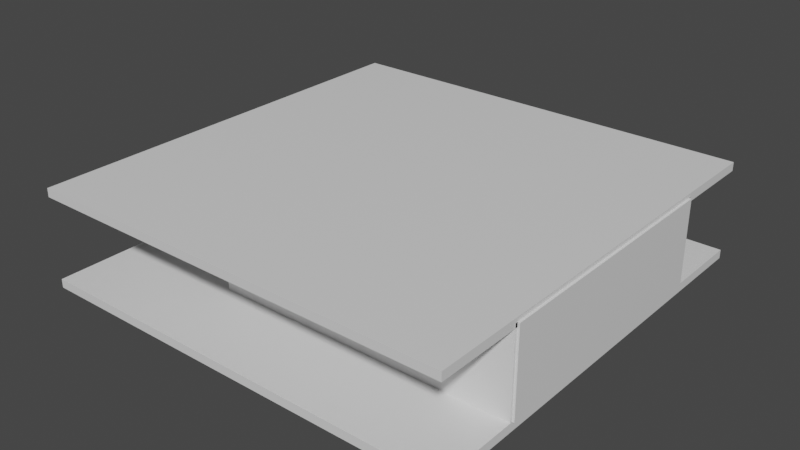 # Source: level.blend  (saved by Blender 3.2.14; exported with 4.5.12 LTS)
import bpy
from mathutils import Matrix  # noqa: F401  (used for matrix-valued properties, if any)

bpy.ops.wm.read_factory_settings(use_empty=True)
scene = bpy.context.scene
scene.name = 'Scene'

# ---- collections
col_collection = bpy.data.collections.new('Collection'); scene.collection.children.link(col_collection)

# ---- images (referenced by path relative to the original .blend; pixels are not part of the script)
import os
ASSET_DIR = os.environ.get("B2B_ASSET_DIR", "")  # directory of the original .blend (textures are referenced by path, not embedded)
HERE = os.path.dirname(os.path.abspath(__file__))  # packed textures are extracted next to this script under _unpacked/

def load_image(name, relpath, width, height, colorspace="sRGB"):
    """Load a texture the original file referenced (path relative to the .blend, or extracted next to this script)."""
    p = next((c for c in (os.path.join(HERE, relpath), os.path.join(ASSET_DIR, relpath)) if relpath and os.path.exists(c)), "")
    if p:
        img = bpy.data.images.load(p, check_existing=True)
        img.name = name
    else:  # same state as the original file: an image datablock whose file is absent (Cycles renders it pink)
        img = bpy.data.images.new(name, width, height)
        img.source = "FILE"
        img.filepath = "//" + (relpath or name)
    img.colorspace_settings.name = colorspace
    return img
img_playertex_png = load_image('playerTex.png', 'playerTex.png', 1024, 1024, 'sRGB')
img_playertex_png_001 = load_image('playerTex.png.001', 'playerTex.png', 1024, 1024, 'sRGB')
img_playertex_png_002 = load_image('playerTex.png.002', 'playerTex.png', 1024, 1024, 'sRGB')
img_playertex_png_003 = load_image('playerTex.png.003', 'playerTex.png', 1024, 1024, 'sRGB')
img_playertex_png_004 = load_image('playerTex.png.004', 'playerTex.png', 1024, 1024, 'sRGB')

# ---- materials (node trees are filled in below, after node groups)
mat_material = bpy.data.materials.new('Material')
mat_material.alpha_threshold = 0.0
mat_material.use_transparent_shadow = False
mat_material.line_color = (0.0, 0.0, 0.0, 1.0)
mat_material_001 = bpy.data.materials.new('Material.001')
mat_material_001.alpha_threshold = 0.0
mat_material_001.use_transparent_shadow = False
mat_material_001.line_color = (0.0, 0.0, 0.0, 1.0)
mat_material_003 = bpy.data.materials.new('Material.003')
mat_material_003.use_transparent_shadow = False
mat_material_004 = bpy.data.materials.new('Material.004')
mat_material_004.use_transparent_shadow = False
mat_material_005 = bpy.data.materials.new('Material.005')
mat_material_005.use_transparent_shadow = False
mat_material_006 = bpy.data.materials.new('Material.006')
mat_material_006.alpha_threshold = 0.0
mat_material_006.use_transparent_shadow = False
mat_material_006.line_color = (0.0, 0.0, 0.0, 1.0)
mat_material_007 = bpy.data.materials.new('Material.007')
mat_material_007.use_transparent_shadow = False
mat_material_008 = bpy.data.materials.new('Material.008')
mat_material_008.use_transparent_shadow = False
mat_material_002 = bpy.data.materials.new('Material.002')
mat_material_002.alpha_threshold = 0.0
mat_material_002.use_transparent_shadow = False
mat_material_002.line_color = (0.0, 0.0, 0.0, 1.0)
mat_material_009 = bpy.data.materials.new('Material.009')
mat_material_009.alpha_threshold = 0.0
mat_material_009.use_transparent_shadow = False
mat_material_009.line_color = (0.0, 0.0, 0.0, 1.0)
mat_material_010 = bpy.data.materials.new('Material.010')
mat_material_010.alpha_threshold = 0.0
mat_material_010.use_transparent_shadow = False
mat_material_010.line_color = (0.0, 0.0, 0.0, 1.0)
mat_material_011 = bpy.data.materials.new('Material.011')
mat_material_011.alpha_threshold = 0.0
mat_material_011.use_transparent_shadow = False
mat_material_011.line_color = (0.0, 0.0, 0.0, 1.0)
mat_material_012 = bpy.data.materials.new('Material.012')
mat_material_012.alpha_threshold = 0.0
mat_material_012.use_transparent_shadow = False
mat_material_012.line_color = (0.0, 0.0, 0.0, 1.0)
mat_material_013 = bpy.data.materials.new('Material.013')
mat_material_013.alpha_threshold = 0.0
mat_material_013.use_transparent_shadow = False
mat_material_013.line_color = (0.0, 0.0, 0.0, 1.0)

# ---- material node trees
mat_material.use_nodes = True; mat_material.node_tree.nodes.clear()
_N = mat_material.node_tree.nodes; _L = mat_material.node_tree.links
n0 = _N.new('ShaderNodeOutputMaterial'); n0.name = 'Material Output'; n0.location = (300, 300)
n1 = _N.new('ShaderNodeBsdfPrincipled'); n1.name = 'Principled BSDF'; n1.location = (10, 300)
n1.distribution = 'GGX'
n1.subsurface_method = 'RANDOM_WALK_SKIN'
n1.inputs[2].default_value = 0.4
n1.inputs[3].default_value = 1.45
n1.inputs[27].default_value = (0.0, 0.0, 0.0, 1.0)
n1.inputs[28].default_value = 1.0
_L.new(n1.outputs[0], n0.inputs[0])
n0.is_active_output = True
mat_material_001.use_nodes = True; mat_material_001.node_tree.nodes.clear()
_N = mat_material_001.node_tree.nodes; _L = mat_material_001.node_tree.links
n0 = _N.new('ShaderNodeOutputMaterial'); n0.name = 'Material Output'; n0.location = (300, 300)
n1 = _N.new('ShaderNodeBsdfPrincipled'); n1.name = 'Principled BSDF'; n1.location = (10, 300)
n1.distribution = 'GGX'
n1.subsurface_method = 'RANDOM_WALK_SKIN'
n1.inputs[2].default_value = 0.4
n1.inputs[3].default_value = 1.45
n1.inputs[27].default_value = (0.0, 0.0, 0.0, 1.0)
n1.inputs[28].default_value = 1.0
_L.new(n1.outputs[0], n0.inputs[0])
n0.is_active_output = True
mat_material_003.use_nodes = True; mat_material_003.node_tree.nodes.clear()
_N = mat_material_003.node_tree.nodes; _L = mat_material_003.node_tree.links
n0 = _N.new('ShaderNodeBsdfPrincipled'); n0.name = 'Principled BSDF'; n0.location = (10, 300)
n0.distribution = 'GGX'
n0.subsurface_method = 'RANDOM_WALK_SKIN'
n0.inputs[2].default_value = 0.4
n0.inputs[3].default_value = 1.45
n0.inputs[27].default_value = (0.0, 0.0, 0.0, 1.0)
n0.inputs[28].default_value = 1.0
n1 = _N.new('ShaderNodeOutputMaterial'); n1.name = 'Material Output'; n1.location = (300, 300)
n2 = _N.new('ShaderNodeTexImage'); n2.name = '画像テクスチャ'; n2.location = (-300, 600)
n2.image = img_playertex_png
_L.new(n0.outputs[0], n1.inputs[0])
_L.new(n2.outputs[0], n0.inputs[0])
n1.is_active_output = True
mat_material_004.use_nodes = True; mat_material_004.node_tree.nodes.clear()
_N = mat_material_004.node_tree.nodes; _L = mat_material_004.node_tree.links
n0 = _N.new('ShaderNodeBsdfPrincipled'); n0.name = 'Principled BSDF'; n0.location = (10, 300)
n0.distribution = 'GGX'
n0.subsurface_method = 'RANDOM_WALK_SKIN'
n0.inputs[2].default_value = 0.4
n0.inputs[3].default_value = 1.45
n0.inputs[27].default_value = (0.0, 0.0, 0.0, 1.0)
n0.inputs[28].default_value = 1.0
n1 = _N.new('ShaderNodeOutputMaterial'); n1.name = 'Material Output'; n1.location = (300, 300)
n2 = _N.new('ShaderNodeTexImage'); n2.name = '画像テクスチャ'; n2.location = (-300, 600)
n2.image = img_playertex_png_001
_L.new(n0.outputs[0], n1.inputs[0])
_L.new(n2.outputs[0], n0.inputs[0])
n1.is_active_output = True
mat_material_005.use_nodes = True; mat_material_005.node_tree.nodes.clear()
_N = mat_material_005.node_tree.nodes; _L = mat_material_005.node_tree.links
n0 = _N.new('ShaderNodeBsdfPrincipled'); n0.name = 'Principled BSDF'; n0.location = (10, 300)
n0.distribution = 'GGX'
n0.subsurface_method = 'RANDOM_WALK_SKIN'
n0.inputs[2].default_value = 0.4
n0.inputs[3].default_value = 1.45
n0.inputs[27].default_value = (0.0, 0.0, 0.0, 1.0)
n0.inputs[28].default_value = 1.0
n1 = _N.new('ShaderNodeOutputMaterial'); n1.name = 'Material Output'; n1.location = (300, 300)
n2 = _N.new('ShaderNodeTexImage'); n2.name = '画像テクスチャ'; n2.location = (-300, 600)
n2.image = img_playertex_png_002
_L.new(n0.outputs[0], n1.inputs[0])
_L.new(n2.outputs[0], n0.inputs[0])
n1.is_active_output = True
mat_material_006.use_nodes = True; mat_material_006.node_tree.nodes.clear()
_N = mat_material_006.node_tree.nodes; _L = mat_material_006.node_tree.links
n0 = _N.new('ShaderNodeOutputMaterial'); n0.name = 'Material Output'; n0.location = (300, 300)
n1 = _N.new('ShaderNodeBsdfPrincipled'); n1.name = 'Principled BSDF'; n1.location = (10, 300)
n1.distribution = 'GGX'
n1.subsurface_method = 'RANDOM_WALK_SKIN'
n1.inputs[2].default_value = 0.4
n1.inputs[3].default_value = 1.45
n1.inputs[27].default_value = (0.0, 0.0, 0.0, 1.0)
n1.inputs[28].default_value = 1.0
_L.new(n1.outputs[0], n0.inputs[0])
n0.is_active_output = True
mat_material_007.use_nodes = True; mat_material_007.node_tree.nodes.clear()
_N = mat_material_007.node_tree.nodes; _L = mat_material_007.node_tree.links
n0 = _N.new('ShaderNodeBsdfPrincipled'); n0.name = 'Principled BSDF'; n0.location = (10, 300)
n0.distribution = 'GGX'
n0.subsurface_method = 'RANDOM_WALK_SKIN'
n0.inputs[2].default_value = 0.4
n0.inputs[3].default_value = 1.45
n0.inputs[27].default_value = (0.0, 0.0, 0.0, 1.0)
n0.inputs[28].default_value = 1.0
n1 = _N.new('ShaderNodeOutputMaterial'); n1.name = 'Material Output'; n1.location = (300, 300)
n2 = _N.new('ShaderNodeTexImage'); n2.name = '画像テクスチャ'; n2.location = (-300, 600)
n2.image = img_playertex_png_003
_L.new(n0.outputs[0], n1.inputs[0])
_L.new(n2.outputs[0], n0.inputs[0])
n1.is_active_output = True
mat_material_008.use_nodes = True; mat_material_008.node_tree.nodes.clear()
_N = mat_material_008.node_tree.nodes; _L = mat_material_008.node_tree.links
n0 = _N.new('ShaderNodeBsdfPrincipled'); n0.name = 'Principled BSDF'; n0.location = (10, 300)
n0.distribution = 'GGX'
n0.subsurface_method = 'RANDOM_WALK_SKIN'
n0.inputs[2].default_value = 0.4
n0.inputs[3].default_value = 1.45
n0.inputs[27].default_value = (0.0, 0.0, 0.0, 1.0)
n0.inputs[28].default_value = 1.0
n1 = _N.new('ShaderNodeOutputMaterial'); n1.name = 'Material Output'; n1.location = (300, 300)
n2 = _N.new('ShaderNodeTexImage'); n2.name = '画像テクスチャ'; n2.location = (-300, 600)
n2.image = img_playertex_png_004
_L.new(n0.outputs[0], n1.inputs[0])
_L.new(n2.outputs[0], n0.inputs[0])
n1.is_active_output = True
mat_material_002.use_nodes = True; mat_material_002.node_tree.nodes.clear()
_N = mat_material_002.node_tree.nodes; _L = mat_material_002.node_tree.links
n0 = _N.new('ShaderNodeOutputMaterial'); n0.name = 'Material Output'; n0.location = (300, 300)
n1 = _N.new('ShaderNodeBsdfPrincipled'); n1.name = 'Principled BSDF'; n1.location = (10, 300)
n1.distribution = 'GGX'
n1.subsurface_method = 'RANDOM_WALK_SKIN'
n1.inputs[2].default_value = 0.4
n1.inputs[3].default_value = 1.45
n1.inputs[27].default_value = (0.0, 0.0, 0.0, 1.0)
n1.inputs[28].default_value = 1.0
_L.new(n1.outputs[0], n0.inputs[0])
n0.is_active_output = True
mat_material_009.use_nodes = True; mat_material_009.node_tree.nodes.clear()
_N = mat_material_009.node_tree.nodes; _L = mat_material_009.node_tree.links
n0 = _N.new('ShaderNodeOutputMaterial'); n0.name = 'Material Output'; n0.location = (300, 300)
n1 = _N.new('ShaderNodeBsdfPrincipled'); n1.name = 'Principled BSDF'; n1.location = (10, 300)
n1.distribution = 'GGX'
n1.subsurface_method = 'RANDOM_WALK_SKIN'
n1.inputs[2].default_value = 0.4
n1.inputs[3].default_value = 1.45
n1.inputs[27].default_value = (0.0, 0.0, 0.0, 1.0)
n1.inputs[28].default_value = 1.0
_L.new(n1.outputs[0], n0.inputs[0])
n0.is_active_output = True
mat_material_010.use_nodes = True; mat_material_010.node_tree.nodes.clear()
_N = mat_material_010.node_tree.nodes; _L = mat_material_010.node_tree.links
n0 = _N.new('ShaderNodeOutputMaterial'); n0.name = 'Material Output'; n0.location = (300, 300)
n1 = _N.new('ShaderNodeBsdfPrincipled'); n1.name = 'Principled BSDF'; n1.location = (10, 300)
n1.distribution = 'GGX'
n1.subsurface_method = 'RANDOM_WALK_SKIN'
n1.inputs[2].default_value = 0.4
n1.inputs[3].default_value = 1.45
n1.inputs[27].default_value = (0.0, 0.0, 0.0, 1.0)
n1.inputs[28].default_value = 1.0
_L.new(n1.outputs[0], n0.inputs[0])
n0.is_active_output = True
mat_material_011.use_nodes = True; mat_material_011.node_tree.nodes.clear()
_N = mat_material_011.node_tree.nodes; _L = mat_material_011.node_tree.links
n0 = _N.new('ShaderNodeOutputMaterial'); n0.name = 'Material Output'; n0.location = (300, 300)
n1 = _N.new('ShaderNodeBsdfPrincipled'); n1.name = 'Principled BSDF'; n1.location = (10, 300)
n1.distribution = 'GGX'
n1.subsurface_method = 'RANDOM_WALK_SKIN'
n1.inputs[2].default_value = 0.4
n1.inputs[3].default_value = 1.45
n1.inputs[27].default_value = (0.0, 0.0, 0.0, 1.0)
n1.inputs[28].default_value = 1.0
_L.new(n1.outputs[0], n0.inputs[0])
n0.is_active_output = True
mat_material_012.use_nodes = True; mat_material_012.node_tree.nodes.clear()
_N = mat_material_012.node_tree.nodes; _L = mat_material_012.node_tree.links
n0 = _N.new('ShaderNodeOutputMaterial'); n0.name = 'Material Output'; n0.location = (300, 300)
n1 = _N.new('ShaderNodeBsdfPrincipled'); n1.name = 'Principled BSDF'; n1.location = (10, 300)
n1.distribution = 'GGX'
n1.subsurface_method = 'RANDOM_WALK_SKIN'
n1.inputs[2].default_value = 0.4
n1.inputs[3].default_value = 1.45
n1.inputs[27].default_value = (0.0, 0.0, 0.0, 1.0)
n1.inputs[28].default_value = 1.0
_L.new(n1.outputs[0], n0.inputs[0])
n0.is_active_output = True
mat_material_013.use_nodes = True; mat_material_013.node_tree.nodes.clear()
_N = mat_material_013.node_tree.nodes; _L = mat_material_013.node_tree.links
n0 = _N.new('ShaderNodeOutputMaterial'); n0.name = 'Material Output'; n0.location = (300, 300)
n1 = _N.new('ShaderNodeBsdfPrincipled'); n1.name = 'Principled BSDF'; n1.location = (10, 300)
n1.distribution = 'GGX'
n1.subsurface_method = 'RANDOM_WALK_SKIN'
n1.inputs[2].default_value = 0.4
n1.inputs[3].default_value = 1.45
n1.inputs[27].default_value = (0.0, 0.0, 0.0, 1.0)
n1.inputs[28].default_value = 1.0
_L.new(n1.outputs[0], n0.inputs[0])
n0.is_active_output = True

# ---- world
world_world = bpy.data.worlds.new('World'); scene.world = world_world
world_world.use_nodes = True; world_world.node_tree.nodes.clear()
_N = world_world.node_tree.nodes; _L = world_world.node_tree.links
n0 = _N.new('ShaderNodeOutputWorld'); n0.name = 'World Output'; n0.location = (300, 300)
n1 = _N.new('ShaderNodeBackground'); n1.name = 'Background'; n1.location = (10, 300)
n1.inputs[0].default_value = (0.05088, 0.05088, 0.05088, 1.0)
_L.new(n1.outputs[0], n0.inputs[0])
n0.is_active_output = True
world_world.color = (0.05088, 0.05088, 0.05088)
world_world.use_sun_shadow = False
world_world.sun_shadow_jitter_overblur = 0.0

# ---- meshes
me_cube = bpy.data.meshes.new('Cube')
me_cube.from_pydata([(1.0, 1.0, 1.0), (1.0, 1.0, -1.0), (1.0, -1.0, 1.0), (1.0, -1.0, -1.0), (-1.0, 1.0, 1.0), (-1.0, 1.0, -1.0), (-1.0, -1.0, 1.0), (-1.0, -1.0, -1.0)], [], [(0, 4, 6, 2), (3, 2, 6, 7), (7, 6, 4, 5), (5, 1, 3, 7), (1, 0, 2, 3), (5, 4, 0, 1)])
_uv = me_cube.uv_layers.new(name='UVMap')
_uv.uv.foreach_set('vector', [0.625, 0.5, 0.875, 0.5, 0.875, 0.75, 0.625, 0.75, 0.375, 0.75, 0.625, 0.75, 0.625, 1.0, 0.375, 1.0, 0.375, 0.0, 0.625, 0.0, 0.625, 0.25, 0.375, 0.25, 0.125, 0.5, 0.375, 0.5, 0.375, 0.75, 0.125, 0.75, 0.375, 0.5, 0.625, 0.5, 0.625, 0.75, 0.375, 0.75, 0.375, 0.25, 0.625, 0.25, 0.625, 0.5, 0.375, 0.5])
me_cube.materials.append(mat_material)
me_cube.use_remesh_preserve_volume = False
me_cube.use_remesh_preserve_attributes = False
me_cube.use_mirror_vertex_groups = False
me_cube.update()
me_cube_001 = bpy.data.meshes.new('Cube.001')
me_cube_001.from_pydata([(1.0, 1.0, 1.0), (1.0, 1.0, -1.0), (1.0, -1.0, 1.0), (1.0, -1.0, -1.0), (-1.0, 1.0, 1.0), (-1.0, 1.0, -1.0), (-1.0, -1.0, 1.0), (-1.0, -1.0, -1.0)], [], [(0, 4, 6, 2), (3, 2, 6, 7), (7, 6, 4, 5), (5, 1, 3, 7), (1, 0, 2, 3), (5, 4, 0, 1)])
_uv = me_cube_001.uv_layers.new(name='UVMap')
_uv.uv.foreach_set('vector', [0.625, 0.5, 0.875, 0.5, 0.875, 0.75, 0.625, 0.75, 0.375, 0.75, 0.625, 0.75, 0.625, 1.0, 0.375, 1.0, 0.375, 0.0, 0.625, 0.0, 0.625, 0.25, 0.375, 0.25, 0.125, 0.5, 0.375, 0.5, 0.375, 0.75, 0.125, 0.75, 0.375, 0.5, 0.625, 0.5, 0.625, 0.75, 0.375, 0.75, 0.375, 0.25, 0.625, 0.25, 0.625, 0.5, 0.375, 0.5])
me_cube_001.materials.append(mat_material_001)
me_cube_001.use_remesh_preserve_volume = False
me_cube_001.use_remesh_preserve_attributes = False
me_cube_001.use_mirror_vertex_groups = False
me_cube_001.update()
me_cube_003 = bpy.data.meshes.new('Cube.003')
me_cube_003.from_pydata([(-0.385, 3.453, -1e-06), (-0.385, 3.763, 0.2283), (-0.385, 3.763, -1e-06), (-0.385, 3.453, -1.0), (0.385, 1.453, -1.0), (-0.385, 1.453, -1.0), (0.385, 3.453, -1e-06), (0.385, 1.453, 1.0), (0.385, 1.453, 0.0), (0.385, 0.1374, -0.3391), (0.385, 0.1374, -0.787), (-0.385, 1.453, 0.0), (0.385, 3.453, 1.0), (-0.385, 1.453, 1.0), (-0.385, 3.453, 1.0), (-0.385, 0.1532, 0.3214), (-0.385, 0.1532, 0.7206), (0.385, 3.453, -1.0), (0.385, 3.763, -0.2283), (-0.385, 0.1374, -0.3391), (-0.385, 0.1374, -0.787), (0.385, 0.1532, 0.3214), (0.385, 0.1532, 0.7206), (0.385, 3.763, 0.2283), (-0.385, 3.861, 0.3931), (0.385, 3.861, -1e-06), (0.385, 3.763, -1e-06), (-0.385, 3.763, -0.2283), (0.385, 4.381, 0.3931), (0.385, 3.861, 0.3931), (-0.385, 4.381, -1e-06), (-0.385, 3.861, -1e-06), (-0.385, 3.861, -0.3931), (0.385, 3.861, -0.3931), (-0.385, 4.501, -0.2295), (-0.385, 4.381, -0.3931), (-0.385, 4.501, 0.2295), (-0.385, 4.381, 0.3931), (0.385, 4.381, -0.3931), (0.385, 4.381, -1e-06), (0.385, 4.501, -1e-06), (-0.385, 4.501, -1e-06), (0.385, 4.501, 0.2295), (0.385, 4.501, -0.2295)], [], [(0, 1, 2), (3, 4, 5), (6, 7, 8), (4, 9, 10), (0, 5, 11), (12, 13, 7), (14, 11, 13), (13, 15, 16), (17, 8, 4), (3, 18, 17), (19, 10, 9), (4, 20, 5), (11, 9, 8), (5, 19, 11), (16, 21, 22), (13, 22, 7), (7, 21, 8), (8, 15, 11), (23, 24, 1), (18, 25, 26), (6, 23, 12), (0, 27, 3), (6, 18, 26), (12, 1, 14), (25, 28, 29), (24, 30, 31), (27, 31, 32), (1, 31, 2), (23, 25, 29), (27, 33, 18), (30, 34, 35), (28, 36, 37), (32, 38, 33), (33, 39, 25), (29, 37, 24), (31, 35, 32), (40, 34, 41), (42, 41, 36), (30, 36, 41), (39, 42, 28), (35, 43, 38), (39, 43, 40), (0, 14, 1), (3, 17, 4), (6, 12, 7), (4, 8, 9), (0, 3, 5), (12, 14, 13), (14, 0, 11), (13, 11, 15), (17, 6, 8), (3, 27, 18), (19, 20, 10), (4, 10, 20), (11, 19, 9), (5, 20, 19), (16, 15, 21), (13, 16, 22), (7, 22, 21), (8, 21, 15), (23, 29, 24), (18, 33, 25), (6, 26, 23), (0, 2, 27), (6, 17, 18), (12, 23, 1), (25, 39, 28), (24, 37, 30), (27, 2, 31), (1, 24, 31), (23, 26, 25), (27, 32, 33), (30, 41, 34), (28, 42, 36), (32, 35, 38), (33, 38, 39), (29, 28, 37), (31, 30, 35), (40, 43, 34), (42, 40, 41), (30, 37, 36), (39, 40, 42), (35, 34, 43), (39, 38, 43)])
me_cube_003.polygons.foreach_set('use_smooth', [True] * 84)
_k = set([(1, 14), (1, 23), (1, 24), (3, 5), (3, 17), (3, 27), (4, 5), (4, 10), (4, 17), (5, 20), (7, 12), (7, 13), (7, 22), (8, 9), (8, 11), (8, 21), (9, 10), (9, 19), (10, 20), (11, 15), (11, 19), (12, 14), (12, 23), (13, 14), (13, 16), (15, 16), (15, 21), (16, 22), (17, 18), (18, 27), (18, 33), (19, 20), (21, 22), (23, 29), (24, 29), (24, 37), (27, 32), (28, 29), (28, 37), (28, 42), (32, 33), (32, 35), (33, 38), (34, 35), (34, 41), (34, 43), (35, 38), (36, 37), (36, 41), (36, 42), (38, 43), (40, 42), (40, 43)])
me_cube_003.attributes.new('sharp_edge', 'BOOLEAN', 'EDGE').data.foreach_set('value', [ (min(e.vertices), max(e.vertices)) in _k for e in me_cube_003.edges])
_uv = me_cube_003.uv_layers.new(name='UVMap')
_uv.uv.foreach_set('vector', [0.625, 0.625, 0.625, 0.5, 0.625, 0.625, 0.625, 0.75, 0.375, 1.0, 0.375, 0.75, 0.625, 0.125, 0.375, 0.25, 0.375, 0.125, 0.375, 0.0, 0.375, 0.125, 0.375, 0.0, 0.625, 0.625, 0.375, 0.75, 0.375, 0.625, 0.625, 0.25, 0.375, 0.5, 0.375, 0.25, 0.625, 0.5, 0.375, 0.625, 0.375, 0.5, 0.375, 0.5, 0.375, 0.625, 0.375, 0.5, 0.625, 0.0, 0.375, 0.125, 0.375, 0.0, 0.625, 0.75, 0.625, 1.0, 0.625, 1.0, 0.375, 0.625, 0.125, 0.75, 0.125, 0.625, 0.375, 1.0, 0.375, 0.75, 0.375, 0.75, 0.375, 0.625, 0.125, 0.625, 0.125, 0.625, 0.375, 0.75, 0.375, 0.625, 0.375, 0.625, 0.375, 0.5, 0.125, 0.625, 0.125, 0.5, 0.375, 0.5, 0.375, 0.25, 0.375, 0.25, 0.375, 0.25, 0.375, 0.125, 0.375, 0.125, 0.125, 0.625, 0.375, 0.625, 0.375, 0.625, 0.625, 0.25, 0.625, 0.5, 0.625, 0.5, 0.625, 0.0, 0.625, 0.125, 0.625, 0.125, 0.625, 0.125, 0.625, 0.25, 0.625, 0.25, 0.625, 0.625, 0.625, 0.75, 0.625, 0.75, 0.625, 0.125, 0.625, 0.0, 0.625, 0.125, 0.625, 0.25, 0.625, 0.5, 0.625, 0.5, 0.625, 0.125, 0.625, 0.25, 0.625, 0.25, 0.625, 0.5, 0.625, 0.625, 0.625, 0.625, 0.625, 0.75, 0.625, 0.625, 0.625, 0.75, 0.625, 0.5, 0.625, 0.625, 0.625, 0.625, 0.625, 0.25, 0.625, 0.125, 0.625, 0.25, 0.625, 0.75, 0.625, 1.0, 0.625, 1.0, 0.625, 0.625, 0.625, 0.75, 0.625, 0.75, 0.625, 0.25, 0.625, 0.5, 0.625, 0.5, 0.625, 0.75, 0.625, 1.0, 0.625, 1.0, 0.625, 0.0, 0.625, 0.125, 0.625, 0.125, 0.625, 0.25, 0.625, 0.5, 0.625, 0.5, 0.625, 0.625, 0.625, 0.75, 0.625, 0.75, 0.875, 0.625, 0.625, 0.75, 0.625, 0.625, 0.875, 0.5, 0.625, 0.625, 0.625, 0.5, 0.625, 0.625, 0.625, 0.5, 0.625, 0.625, 0.625, 0.125, 0.625, 0.25, 0.625, 0.25, 0.625, 0.75, 0.625, 1.0, 0.625, 1.0, 0.625, 0.125, 0.625, 0.0, 0.625, 0.125, 0.625, 0.625, 0.625, 0.5, 0.625, 0.5, 0.625, 0.75, 0.625, 1.0, 0.375, 1.0, 0.625, 0.125, 0.625, 0.25, 0.375, 0.25, 0.375, 0.0, 0.375, 0.125, 0.375, 0.125, 0.625, 0.625, 0.625, 0.75, 0.375, 0.75, 0.625, 0.25, 0.625, 0.5, 0.375, 0.5, 0.625, 0.5, 0.625, 0.625, 0.375, 0.625, 0.375, 0.5, 0.375, 0.625, 0.375, 0.625, 0.625, 0.0, 0.625, 0.125, 0.375, 0.125, 0.625, 0.75, 0.625, 0.75, 0.625, 1.0, 0.375, 0.625, 0.375, 0.75, 0.125, 0.75, 0.375, 1.0, 0.375, 1.0, 0.375, 0.75, 0.375, 0.625, 0.375, 0.625, 0.125, 0.625, 0.375, 0.75, 0.375, 0.75, 0.375, 0.625, 0.375, 0.5, 0.375, 0.625, 0.125, 0.625, 0.375, 0.5, 0.375, 0.5, 0.375, 0.25, 0.375, 0.25, 0.375, 0.25, 0.375, 0.125, 0.125, 0.625, 0.125, 0.625, 0.375, 0.625, 0.625, 0.25, 0.625, 0.25, 0.625, 0.5, 0.625, 0.0, 0.625, 0.0, 0.625, 0.125, 0.625, 0.125, 0.625, 0.125, 0.625, 0.25, 0.625, 0.625, 0.625, 0.625, 0.625, 0.75, 0.625, 0.125, 0.625, 0.0, 0.625, 0.0, 0.625, 0.25, 0.625, 0.25, 0.625, 0.5, 0.625, 0.125, 0.625, 0.125, 0.625, 0.25, 0.625, 0.5, 0.625, 0.5, 0.625, 0.625, 0.625, 0.75, 0.625, 0.625, 0.625, 0.625, 0.625, 0.5, 0.625, 0.5, 0.625, 0.625, 0.625, 0.25, 0.625, 0.125, 0.625, 0.125, 0.625, 0.75, 0.625, 0.75, 0.625, 1.0, 0.625, 0.625, 0.625, 0.625, 0.625, 0.75, 0.625, 0.25, 0.625, 0.25, 0.625, 0.5, 0.625, 0.75, 0.625, 0.75, 0.625, 1.0, 0.625, 0.0, 0.625, 0.0, 0.625, 0.125, 0.625, 0.25, 0.625, 0.25, 0.625, 0.5, 0.625, 0.625, 0.625, 0.625, 0.625, 0.75, 0.875, 0.625, 0.875, 0.75, 0.625, 0.75, 0.875, 0.5, 0.875, 0.625, 0.625, 0.625, 0.625, 0.625, 0.625, 0.5, 0.625, 0.5, 0.625, 0.125, 0.625, 0.125, 0.625, 0.25, 0.625, 0.75, 0.625, 0.75, 0.625, 1.0, 0.625, 0.125, 0.625, 0.0, 0.625, 0.0])
me_cube_003.materials.append(mat_material_003)
me_cube_003.use_remesh_fix_poles = True
me_cube_003.use_remesh_preserve_attributes = False
me_cube_003.update()
me_cube_003.normals_split_custom_set([tuple(v) for v in zip(*[iter([-1.0, -2.756e-08, 0.0, -1.0, -3.174e-07, 0.0, -1.0, 0.0, 0.0, 0.0, -4.768e-07, -1.0, 0.0, -4.768e-07, -1.0, 0.0, -4.768e-07, -1.0, 1.0, -3.157e-08, 0.0, 1.0, 2.871e-09, 0.0, 1.0, 8.179e-09, 0.0, 1.0, -1.95e-09, 0.0, 1.0, -5.241e-08, 0.0, 1.0, -1.012e-07, 0.0, -1.0, -2.756e-08, 0.0, -1.0, -4.632e-10, 0.0, -1.0, -2.946e-10, 0.0, 0.0, 5.066e-07, 1.0, 0.0, 5.066e-07, 1.0, 0.0, 5.066e-07, 1.0, -1.0, -1.365e-09, 0.0, -1.0, -2.946e-10, 0.0, -1.0, -3.246e-09, 0.0, -1.0, -3.246e-09, 0.0, -1.0, 2.537e-08, 0.0, -1.0, 5.744e-08, 0.0, 1.0, -3.625e-08, 0.0, 1.0, 8.179e-09, 0.0, 1.0, -1.95e-09, 0.0, 0.0, 0.9279, -0.3727, 0.0, 0.9279, -0.3727, 0.0, 0.9279, -0.3727, 0.0, -1.0, 0.0, 0.0, -1.0, 0.0, 0.0, -1.0, 0.0, 0.0, -0.1598, -0.9871, 0.0, -0.1598, -0.9871, 0.0, -0.1598, -0.9871, 0.0, -0.2496, 0.9684, 0.0, -0.2496, 0.9684, 0.0, -0.2496, 0.9684, -1.0, -4.632e-10, 0.0, -1.0, -5.241e-08, 0.0, -1.0, -2.946e-10, 0.0, 0.0, -1.0, 0.0, 0.0, -1.0, 0.0, 0.0, -1.0, 0.0, 0.0, -0.2102, 0.9777, 0.0, -0.2102, 0.9777, 0.0, -0.2102, 0.9777, 1.0, 2.871e-09, 0.0, 1.0, 2.537e-08, 0.0, 1.0, 8.179e-09, 0.0, 0.0, -0.24, -0.9708, 0.0, -0.24, -0.9708, 0.0, -0.24, -0.9708, 0.0, -0.8596, 0.511, 0.0, -0.8596, 0.511, 0.0, -0.8596, 0.511, 1.0, -6.537e-08, 0.0, 1.0, -4.992e-08, 0.0, 1.0, 0.0, 0.0, 1.0, -3.157e-08, 0.0, 1.0, -3.174e-07, 0.0, 1.0, -2.615e-08, 0.0, -1.0, -2.756e-08, 0.0, -1.0, -6.537e-08, 0.0, -1.0, -2.992e-08, 0.0, 1.0, -3.157e-08, 0.0, 1.0, -6.537e-08, 0.0, 1.0, 0.0, 0.0, 0.0, 0.9279, 0.3727, 0.0, 0.9279, 0.3727, 0.0, 0.9279, 0.3727, 1.0, -4.992e-08, 0.0, 1.0, 1.81e-07, 0.0, 1.0, -1.97e-07, 0.0, -1.0, -1.97e-07, 0.0, -1.0, 4.84e-08, 0.0, -1.0, -4.992e-08, 0.0, -1.0, -6.537e-08, 0.0, -1.0, -4.992e-08, 0.0, -1.0, 0.0, 0.0, -1.0, -3.174e-07, 0.0, -1.0, -4.992e-08, 0.0, -1.0, 0.0, 0.0, 1.0, -3.174e-07, 0.0, 1.0, -4.992e-08, 0.0, 1.0, -1.97e-07, 0.0, 0.0, -0.8596, -0.511, 0.0, -0.8596, -0.511, 0.0, -0.8596, -0.511, -1.0, 4.84e-08, 0.0, -1.0, 0.0, 0.0, -1.0, 0.0, 0.0, 0.0, 0.8048, 0.5935, 0.0, 0.8048, 0.5935, 0.0, 0.8048, 0.5935, 0.0, 0.0, -1.0, 0.0, 0.0, -1.0, 0.0, 0.0, -1.0, 1.0, 0.0, 0.0, 1.0, 4.84e-08, 0.0, 1.0, -4.992e-08, 0.0, 0.0, 0.0, 1.0, 0.0, 0.0, 1.0, 0.0, 0.0, 1.0, -1.0, -4.992e-08, 0.0, -1.0, 0.0, 0.0, -1.0, 0.0, 0.0, 0.0, 1.0, 0.0, 0.0, 1.0, 0.0, 0.0, 1.0, 0.0, 0.0, 1.0, 0.0, 0.0, 1.0, 0.0, 0.0, 1.0, 0.0, -1.0, 4.84e-08, 0.0, -1.0, 5.073e-07, 0.0, -1.0, 0.0, 0.0, 1.0, 4.84e-08, 0.0, 1.0, 5.073e-07, 0.0, 1.0, 1.81e-07, 0.0, 0.0, 0.8048, -0.5935, 0.0, 0.8048, -0.5935, 0.0, 0.8048, -0.5935, 1.0, 4.84e-08, 0.0, 1.0, 0.0, 0.0, 1.0, 0.0, 0.0, -1.0, -2.756e-08, 0.0, -1.0, -1.365e-09, 0.0, -1.0, -3.174e-07, 0.0, 0.0, -4.768e-07, -1.0, 0.0, -4.768e-07, -1.0, 0.0, -4.768e-07, -1.0, 1.0, -3.157e-08, 0.0, 1.0, -2.615e-08, 0.0, 1.0, 2.871e-09, 0.0, 1.0, -1.95e-09, 0.0, 1.0, 8.179e-09, 0.0, 1.0, -5.241e-08, 0.0, -1.0, -2.756e-08, 0.0, -1.0, -2.992e-08, 0.0, -1.0, -4.632e-10, 0.0, 0.0, 5.066e-07, 1.0, 0.0, 5.066e-07, 1.0, 0.0, 5.066e-07, 1.0, -1.0, -1.365e-09, 0.0, -1.0, -2.756e-08, 0.0, -1.0, -2.946e-10, 0.0, -1.0, -3.246e-09, 0.0, -1.0, -2.946e-10, 0.0, -1.0, 2.537e-08, 0.0, 1.0, -3.625e-08, 0.0, 1.0, -3.157e-08, 0.0, 1.0, 8.179e-09, 0.0, 0.0, 0.9279, -0.3727, 0.0, 0.9279, -0.3727, 0.0, 0.9279, -0.3727, 0.0, -1.0, 0.0, 0.0, -1.0, 0.0, 0.0, -1.0, 0.0, 0.0, -0.1598, -0.9871, 0.0, -0.1598, -0.9871, 0.0, -0.1598, -0.9871, 0.0, -0.2496, 0.9684, 0.0, -0.2496, 0.9684, 0.0, -0.2496, 0.9684, -1.0, -4.632e-10, 0.0, -1.0, -1.012e-07, 0.0, -1.0, -5.241e-08, 0.0, 0.0, -1.0, 0.0, 0.0, -1.0, 0.0, 0.0, -1.0, 0.0, 0.0, -0.2102, 0.9777, 0.0, -0.2102, 0.9777, 0.0, -0.2102, 0.9777, 1.0, 2.871e-09, 0.0, 1.0, 5.744e-08, 0.0, 1.0, 2.537e-08, 0.0, 0.0, -0.24, -0.9708, 0.0, -0.24, -0.9708, 0.0, -0.24, -0.9708, 0.0, -0.8596, 0.511, 0.0, -0.8596, 0.511, 0.0, -0.8596, 0.511, 1.0, -6.537e-08, 0.0, 1.0, 0.0, 0.0, 1.0, -4.992e-08, 0.0, 1.0, -3.157e-08, 0.0, 1.0, 0.0, 0.0, 1.0, -3.174e-07, 0.0, -1.0, -2.756e-08, 0.0, -1.0, 0.0, 0.0, -1.0, -6.537e-08, 0.0, 1.0, -3.157e-08, 0.0, 1.0, -3.625e-08, 0.0, 1.0, -6.537e-08, 0.0, 0.0, 0.9279, 0.3727, 0.0, 0.9279, 0.3727, 0.0, 0.9279, 0.3727, 1.0, -4.992e-08, 0.0, 1.0, 4.84e-08, 0.0, 1.0, 1.81e-07, 0.0, -1.0, -1.97e-07, 0.0, -1.0, 1.811e-07, 0.0, -1.0, 4.84e-08, 0.0, -1.0, -6.537e-08, 0.0, -1.0, 0.0, 0.0, -1.0, -4.992e-08, 0.0, -1.0, -3.174e-07, 0.0, -1.0, -1.97e-07, 0.0, -1.0, -4.992e-08, 0.0, 1.0, -3.174e-07, 0.0, 1.0, 0.0, 0.0, 1.0, -4.992e-08, 0.0, 0.0, -0.8596, -0.511, 0.0, -0.8596, -0.511, 0.0, -0.8596, -0.511, -1.0, 4.84e-08, 0.0, -1.0, 0.0, 0.0, -1.0, 0.0, 0.0, 0.0, 0.8048, 0.5935, 0.0, 0.8048, 0.5935, 0.0, 0.8048, 0.5935, 0.0, 0.0, -1.0, 0.0, 0.0, -1.0, 0.0, 0.0, -1.0, 1.0, 0.0, 0.0, 1.0, 0.0, 0.0, 1.0, 4.84e-08, 0.0, 0.0, 0.0, 1.0, 0.0, 0.0, 1.0, 0.0, 0.0, 1.0, -1.0, -4.992e-08, 0.0, -1.0, 4.84e-08, 0.0, -1.0, 0.0, 0.0, 0.0, 1.0, 0.0, 0.0, 1.0, 0.0, 0.0, 1.0, 0.0, 0.0, 1.0, 0.0, 0.0, 1.0, 0.0, 0.0, 1.0, 0.0, -1.0, 4.84e-08, 0.0, -1.0, 1.811e-07, 0.0, -1.0, 5.073e-07, 0.0, 1.0, 4.84e-08, 0.0, 1.0, 0.0, 0.0, 1.0, 5.073e-07, 0.0, 0.0, 0.8048, -0.5935, 0.0, 0.8048, -0.5935, 0.0, 0.8048, -0.5935, 1.0, 4.84e-08, 0.0, 1.0, 0.0, 0.0, 1.0, 0.0, 0.0])] * 3)])
me_cube_004 = bpy.data.meshes.new('Cube.004')
me_cube_004.from_pydata([(-0.385, 3.453, -1e-06), (-0.385, 3.763, 0.2283), (-0.385, 3.763, -1e-06), (-0.385, 3.453, -1.0), (0.385, 1.453, -1.0), (-0.385, 1.453, -1.0), (0.385, 3.453, -1e-06), (0.385, 1.453, 1.0), (0.385, 1.453, 0.0), (0.385, 0.1374, -0.3391), (0.385, 0.1374, -0.787), (-0.385, 1.453, 0.0), (0.385, 3.453, 1.0), (-0.385, 1.453, 1.0), (-0.385, 3.453, 1.0), (-0.385, 0.1532, 0.3214), (-0.385, 0.1532, 0.7206), (0.385, 3.453, -1.0), (0.385, 3.763, -0.2283), (-0.385, 0.1374, -0.3391), (-0.385, 0.1374, -0.787), (0.385, 0.1532, 0.3214), (0.385, 0.1532, 0.7206), (0.385, 3.763, 0.2283), (-0.385, 3.861, 0.3931), (0.385, 3.861, -1e-06), (0.385, 3.763, -1e-06), (-0.385, 3.763, -0.2283), (0.385, 4.381, 0.3931), (0.385, 3.861, 0.3931), (-0.385, 4.381, -1e-06), (-0.385, 3.861, -1e-06), (-0.385, 3.861, -0.3931), (0.385, 3.861, -0.3931), (-0.385, 4.501, -0.2295), (-0.385, 4.381, -0.3931), (-0.385, 4.501, 0.2295), (-0.385, 4.381, 0.3931), (0.385, 4.381, -0.3931), (0.385, 4.381, -1e-06), (0.385, 4.501, -1e-06), (-0.385, 4.501, -1e-06), (0.385, 4.501, 0.2295), (0.385, 4.501, -0.2295)], [], [(0, 1, 2), (3, 4, 5), (6, 7, 8), (4, 9, 10), (0, 5, 11), (12, 13, 7), (14, 11, 13), (13, 15, 16), (17, 8, 4), (3, 18, 17), (19, 10, 9), (4, 20, 5), (11, 9, 8), (5, 19, 11), (16, 21, 22), (13, 22, 7), (7, 21, 8), (8, 15, 11), (23, 24, 1), (18, 25, 26), (6, 23, 12), (0, 27, 3), (6, 18, 26), (12, 1, 14), (25, 28, 29), (24, 30, 31), (27, 31, 32), (1, 31, 2), (23, 25, 29), (27, 33, 18), (30, 34, 35), (28, 36, 37), (32, 38, 33), (33, 39, 25), (29, 37, 24), (31, 35, 32), (40, 34, 41), (42, 41, 36), (30, 36, 41), (39, 42, 28), (35, 43, 38), (39, 43, 40), (0, 14, 1), (3, 17, 4), (6, 12, 7), (4, 8, 9), (0, 3, 5), (12, 14, 13), (14, 0, 11), (13, 11, 15), (17, 6, 8), (3, 27, 18), (19, 20, 10), (4, 10, 20), (11, 19, 9), (5, 20, 19), (16, 15, 21), (13, 16, 22), (7, 22, 21), (8, 21, 15), (23, 29, 24), (18, 33, 25), (6, 26, 23), (0, 2, 27), (6, 17, 18), (12, 23, 1), (25, 39, 28), (24, 37, 30), (27, 2, 31), (1, 24, 31), (23, 26, 25), (27, 32, 33), (30, 41, 34), (28, 42, 36), (32, 35, 38), (33, 38, 39), (29, 28, 37), (31, 30, 35), (40, 43, 34), (42, 40, 41), (30, 37, 36), (39, 40, 42), (35, 34, 43), (39, 38, 43)])
me_cube_004.polygons.foreach_set('use_smooth', [True] * 84)
_k = set([(1, 14), (1, 23), (1, 24), (3, 5), (3, 17), (3, 27), (4, 5), (4, 10), (4, 17), (5, 20), (7, 12), (7, 13), (7, 22), (8, 9), (8, 11), (8, 21), (9, 10), (9, 19), (10, 20), (11, 15), (11, 19), (12, 14), (12, 23), (13, 14), (13, 16), (15, 16), (15, 21), (16, 22), (17, 18), (18, 27), (18, 33), (19, 20), (21, 22), (23, 29), (24, 29), (24, 37), (27, 32), (28, 29), (28, 37), (28, 42), (32, 33), (32, 35), (33, 38), (34, 35), (34, 41), (34, 43), (35, 38), (36, 37), (36, 41), (36, 42), (38, 43), (40, 42), (40, 43)])
me_cube_004.attributes.new('sharp_edge', 'BOOLEAN', 'EDGE').data.foreach_set('value', [ (min(e.vertices), max(e.vertices)) in _k for e in me_cube_004.edges])
_uv = me_cube_004.uv_layers.new(name='UVMap')
_uv.uv.foreach_set('vector', [0.625, 0.625, 0.625, 0.5, 0.625, 0.625, 0.625, 0.75, 0.375, 1.0, 0.375, 0.75, 0.625, 0.125, 0.375, 0.25, 0.375, 0.125, 0.375, 0.0, 0.375, 0.125, 0.375, 0.0, 0.625, 0.625, 0.375, 0.75, 0.375, 0.625, 0.625, 0.25, 0.375, 0.5, 0.375, 0.25, 0.625, 0.5, 0.375, 0.625, 0.375, 0.5, 0.375, 0.5, 0.375, 0.625, 0.375, 0.5, 0.625, 0.0, 0.375, 0.125, 0.375, 0.0, 0.625, 0.75, 0.625, 1.0, 0.625, 1.0, 0.375, 0.625, 0.125, 0.75, 0.125, 0.625, 0.375, 1.0, 0.375, 0.75, 0.375, 0.75, 0.375, 0.625, 0.125, 0.625, 0.125, 0.625, 0.375, 0.75, 0.375, 0.625, 0.375, 0.625, 0.375, 0.5, 0.125, 0.625, 0.125, 0.5, 0.375, 0.5, 0.375, 0.25, 0.375, 0.25, 0.375, 0.25, 0.375, 0.125, 0.375, 0.125, 0.125, 0.625, 0.375, 0.625, 0.375, 0.625, 0.625, 0.25, 0.625, 0.5, 0.625, 0.5, 0.625, 0.0, 0.625, 0.125, 0.625, 0.125, 0.625, 0.125, 0.625, 0.25, 0.625, 0.25, 0.625, 0.625, 0.625, 0.75, 0.625, 0.75, 0.625, 0.125, 0.625, 0.0, 0.625, 0.125, 0.625, 0.25, 0.625, 0.5, 0.625, 0.5, 0.625, 0.125, 0.625, 0.25, 0.625, 0.25, 0.625, 0.5, 0.625, 0.625, 0.625, 0.625, 0.625, 0.75, 0.625, 0.625, 0.625, 0.75, 0.625, 0.5, 0.625, 0.625, 0.625, 0.625, 0.625, 0.25, 0.625, 0.125, 0.625, 0.25, 0.625, 0.75, 0.625, 1.0, 0.625, 1.0, 0.625, 0.625, 0.625, 0.75, 0.625, 0.75, 0.625, 0.25, 0.625, 0.5, 0.625, 0.5, 0.625, 0.75, 0.625, 1.0, 0.625, 1.0, 0.625, 0.0, 0.625, 0.125, 0.625, 0.125, 0.625, 0.25, 0.625, 0.5, 0.625, 0.5, 0.625, 0.625, 0.625, 0.75, 0.625, 0.75, 0.875, 0.625, 0.625, 0.75, 0.625, 0.625, 0.875, 0.5, 0.625, 0.625, 0.625, 0.5, 0.625, 0.625, 0.625, 0.5, 0.625, 0.625, 0.625, 0.125, 0.625, 0.25, 0.625, 0.25, 0.625, 0.75, 0.625, 1.0, 0.625, 1.0, 0.625, 0.125, 0.625, 0.0, 0.625, 0.125, 0.625, 0.625, 0.625, 0.5, 0.625, 0.5, 0.625, 0.75, 0.625, 1.0, 0.375, 1.0, 0.625, 0.125, 0.625, 0.25, 0.375, 0.25, 0.375, 0.0, 0.375, 0.125, 0.375, 0.125, 0.625, 0.625, 0.625, 0.75, 0.375, 0.75, 0.625, 0.25, 0.625, 0.5, 0.375, 0.5, 0.625, 0.5, 0.625, 0.625, 0.375, 0.625, 0.375, 0.5, 0.375, 0.625, 0.375, 0.625, 0.625, 0.0, 0.625, 0.125, 0.375, 0.125, 0.625, 0.75, 0.625, 0.75, 0.625, 1.0, 0.375, 0.625, 0.375, 0.75, 0.125, 0.75, 0.375, 1.0, 0.375, 1.0, 0.375, 0.75, 0.375, 0.625, 0.375, 0.625, 0.125, 0.625, 0.375, 0.75, 0.375, 0.75, 0.375, 0.625, 0.375, 0.5, 0.375, 0.625, 0.125, 0.625, 0.375, 0.5, 0.375, 0.5, 0.375, 0.25, 0.375, 0.25, 0.375, 0.25, 0.375, 0.125, 0.125, 0.625, 0.125, 0.625, 0.375, 0.625, 0.625, 0.25, 0.625, 0.25, 0.625, 0.5, 0.625, 0.0, 0.625, 0.0, 0.625, 0.125, 0.625, 0.125, 0.625, 0.125, 0.625, 0.25, 0.625, 0.625, 0.625, 0.625, 0.625, 0.75, 0.625, 0.125, 0.625, 0.0, 0.625, 0.0, 0.625, 0.25, 0.625, 0.25, 0.625, 0.5, 0.625, 0.125, 0.625, 0.125, 0.625, 0.25, 0.625, 0.5, 0.625, 0.5, 0.625, 0.625, 0.625, 0.75, 0.625, 0.625, 0.625, 0.625, 0.625, 0.5, 0.625, 0.5, 0.625, 0.625, 0.625, 0.25, 0.625, 0.125, 0.625, 0.125, 0.625, 0.75, 0.625, 0.75, 0.625, 1.0, 0.625, 0.625, 0.625, 0.625, 0.625, 0.75, 0.625, 0.25, 0.625, 0.25, 0.625, 0.5, 0.625, 0.75, 0.625, 0.75, 0.625, 1.0, 0.625, 0.0, 0.625, 0.0, 0.625, 0.125, 0.625, 0.25, 0.625, 0.25, 0.625, 0.5, 0.625, 0.625, 0.625, 0.625, 0.625, 0.75, 0.875, 0.625, 0.875, 0.75, 0.625, 0.75, 0.875, 0.5, 0.875, 0.625, 0.625, 0.625, 0.625, 0.625, 0.625, 0.5, 0.625, 0.5, 0.625, 0.125, 0.625, 0.125, 0.625, 0.25, 0.625, 0.75, 0.625, 0.75, 0.625, 1.0, 0.625, 0.125, 0.625, 0.0, 0.625, 0.0])
me_cube_004.materials.append(mat_material_004)
me_cube_004.use_remesh_fix_poles = True
me_cube_004.use_remesh_preserve_attributes = False
me_cube_004.update()
me_cube_004.normals_split_custom_set([tuple(v) for v in zip(*[iter([-1.0, -2.756e-08, 0.0, -1.0, -3.174e-07, 0.0, -1.0, 0.0, 0.0, 0.0, -4.768e-07, -1.0, 0.0, -4.768e-07, -1.0, 0.0, -4.768e-07, -1.0, 1.0, -3.157e-08, 0.0, 1.0, 2.871e-09, 0.0, 1.0, 8.179e-09, 0.0, 1.0, -1.95e-09, 0.0, 1.0, -5.241e-08, 0.0, 1.0, -1.012e-07, 0.0, -1.0, -2.756e-08, 0.0, -1.0, -4.632e-10, 0.0, -1.0, -2.946e-10, 0.0, 0.0, 5.066e-07, 1.0, 0.0, 5.066e-07, 1.0, 0.0, 5.066e-07, 1.0, -1.0, -1.365e-09, 0.0, -1.0, -2.946e-10, 0.0, -1.0, -3.246e-09, 0.0, -1.0, -3.246e-09, 0.0, -1.0, 2.537e-08, 0.0, -1.0, 5.744e-08, 0.0, 1.0, -3.625e-08, 0.0, 1.0, 8.179e-09, 0.0, 1.0, -1.95e-09, 0.0, 0.0, 0.9279, -0.3727, 0.0, 0.9279, -0.3727, 0.0, 0.9279, -0.3727, 0.0, -1.0, 0.0, 0.0, -1.0, 0.0, 0.0, -1.0, 0.0, 0.0, -0.1598, -0.9871, 0.0, -0.1598, -0.9871, 0.0, -0.1598, -0.9871, 0.0, -0.2496, 0.9684, 0.0, -0.2496, 0.9684, 0.0, -0.2496, 0.9684, -1.0, -4.632e-10, 0.0, -1.0, -5.241e-08, 0.0, -1.0, -2.946e-10, 0.0, 0.0, -1.0, 0.0, 0.0, -1.0, 0.0, 0.0, -1.0, 0.0, 0.0, -0.2102, 0.9777, 0.0, -0.2102, 0.9777, 0.0, -0.2102, 0.9777, 1.0, 2.871e-09, 0.0, 1.0, 2.537e-08, 0.0, 1.0, 8.179e-09, 0.0, 0.0, -0.24, -0.9708, 0.0, -0.24, -0.9708, 0.0, -0.24, -0.9708, 0.0, -0.8596, 0.511, 0.0, -0.8596, 0.511, 0.0, -0.8596, 0.511, 1.0, -6.537e-08, 0.0, 1.0, -4.992e-08, 0.0, 1.0, 0.0, 0.0, 1.0, -3.157e-08, 0.0, 1.0, -3.174e-07, 0.0, 1.0, -2.615e-08, 0.0, -1.0, -2.756e-08, 0.0, -1.0, -6.537e-08, 0.0, -1.0, -2.992e-08, 0.0, 1.0, -3.157e-08, 0.0, 1.0, -6.537e-08, 0.0, 1.0, 0.0, 0.0, 0.0, 0.9279, 0.3727, 0.0, 0.9279, 0.3727, 0.0, 0.9279, 0.3727, 1.0, -4.992e-08, 0.0, 1.0, 1.81e-07, 0.0, 1.0, -1.97e-07, 0.0, -1.0, -1.97e-07, 0.0, -1.0, 4.84e-08, 0.0, -1.0, -4.992e-08, 0.0, -1.0, -6.537e-08, 0.0, -1.0, -4.992e-08, 0.0, -1.0, 0.0, 0.0, -1.0, -3.174e-07, 0.0, -1.0, -4.992e-08, 0.0, -1.0, 0.0, 0.0, 1.0, -3.174e-07, 0.0, 1.0, -4.992e-08, 0.0, 1.0, -1.97e-07, 0.0, 0.0, -0.8596, -0.511, 0.0, -0.8596, -0.511, 0.0, -0.8596, -0.511, -1.0, 4.84e-08, 0.0, -1.0, 0.0, 0.0, -1.0, 0.0, 0.0, 0.0, 0.8048, 0.5935, 0.0, 0.8048, 0.5935, 0.0, 0.8048, 0.5935, 0.0, 0.0, -1.0, 0.0, 0.0, -1.0, 0.0, 0.0, -1.0, 1.0, 0.0, 0.0, 1.0, 4.84e-08, 0.0, 1.0, -4.992e-08, 0.0, 0.0, 0.0, 1.0, 0.0, 0.0, 1.0, 0.0, 0.0, 1.0, -1.0, -4.992e-08, 0.0, -1.0, 0.0, 0.0, -1.0, 0.0, 0.0, 0.0, 1.0, 0.0, 0.0, 1.0, 0.0, 0.0, 1.0, 0.0, 0.0, 1.0, 0.0, 0.0, 1.0, 0.0, 0.0, 1.0, 0.0, -1.0, 4.84e-08, 0.0, -1.0, 5.073e-07, 0.0, -1.0, 0.0, 0.0, 1.0, 4.84e-08, 0.0, 1.0, 5.073e-07, 0.0, 1.0, 1.81e-07, 0.0, 0.0, 0.8048, -0.5935, 0.0, 0.8048, -0.5935, 0.0, 0.8048, -0.5935, 1.0, 4.84e-08, 0.0, 1.0, 0.0, 0.0, 1.0, 0.0, 0.0, -1.0, -2.756e-08, 0.0, -1.0, -1.365e-09, 0.0, -1.0, -3.174e-07, 0.0, 0.0, -4.768e-07, -1.0, 0.0, -4.768e-07, -1.0, 0.0, -4.768e-07, -1.0, 1.0, -3.157e-08, 0.0, 1.0, -2.615e-08, 0.0, 1.0, 2.871e-09, 0.0, 1.0, -1.95e-09, 0.0, 1.0, 8.179e-09, 0.0, 1.0, -5.241e-08, 0.0, -1.0, -2.756e-08, 0.0, -1.0, -2.992e-08, 0.0, -1.0, -4.632e-10, 0.0, 0.0, 5.066e-07, 1.0, 0.0, 5.066e-07, 1.0, 0.0, 5.066e-07, 1.0, -1.0, -1.365e-09, 0.0, -1.0, -2.756e-08, 0.0, -1.0, -2.946e-10, 0.0, -1.0, -3.246e-09, 0.0, -1.0, -2.946e-10, 0.0, -1.0, 2.537e-08, 0.0, 1.0, -3.625e-08, 0.0, 1.0, -3.157e-08, 0.0, 1.0, 8.179e-09, 0.0, 0.0, 0.9279, -0.3727, 0.0, 0.9279, -0.3727, 0.0, 0.9279, -0.3727, 0.0, -1.0, 0.0, 0.0, -1.0, 0.0, 0.0, -1.0, 0.0, 0.0, -0.1598, -0.9871, 0.0, -0.1598, -0.9871, 0.0, -0.1598, -0.9871, 0.0, -0.2496, 0.9684, 0.0, -0.2496, 0.9684, 0.0, -0.2496, 0.9684, -1.0, -4.632e-10, 0.0, -1.0, -1.012e-07, 0.0, -1.0, -5.241e-08, 0.0, 0.0, -1.0, 0.0, 0.0, -1.0, 0.0, 0.0, -1.0, 0.0, 0.0, -0.2102, 0.9777, 0.0, -0.2102, 0.9777, 0.0, -0.2102, 0.9777, 1.0, 2.871e-09, 0.0, 1.0, 5.744e-08, 0.0, 1.0, 2.537e-08, 0.0, 0.0, -0.24, -0.9708, 0.0, -0.24, -0.9708, 0.0, -0.24, -0.9708, 0.0, -0.8596, 0.511, 0.0, -0.8596, 0.511, 0.0, -0.8596, 0.511, 1.0, -6.537e-08, 0.0, 1.0, 0.0, 0.0, 1.0, -4.992e-08, 0.0, 1.0, -3.157e-08, 0.0, 1.0, 0.0, 0.0, 1.0, -3.174e-07, 0.0, -1.0, -2.756e-08, 0.0, -1.0, 0.0, 0.0, -1.0, -6.537e-08, 0.0, 1.0, -3.157e-08, 0.0, 1.0, -3.625e-08, 0.0, 1.0, -6.537e-08, 0.0, 0.0, 0.9279, 0.3727, 0.0, 0.9279, 0.3727, 0.0, 0.9279, 0.3727, 1.0, -4.992e-08, 0.0, 1.0, 4.84e-08, 0.0, 1.0, 1.81e-07, 0.0, -1.0, -1.97e-07, 0.0, -1.0, 1.811e-07, 0.0, -1.0, 4.84e-08, 0.0, -1.0, -6.537e-08, 0.0, -1.0, 0.0, 0.0, -1.0, -4.992e-08, 0.0, -1.0, -3.174e-07, 0.0, -1.0, -1.97e-07, 0.0, -1.0, -4.992e-08, 0.0, 1.0, -3.174e-07, 0.0, 1.0, 0.0, 0.0, 1.0, -4.992e-08, 0.0, 0.0, -0.8596, -0.511, 0.0, -0.8596, -0.511, 0.0, -0.8596, -0.511, -1.0, 4.84e-08, 0.0, -1.0, 0.0, 0.0, -1.0, 0.0, 0.0, 0.0, 0.8048, 0.5935, 0.0, 0.8048, 0.5935, 0.0, 0.8048, 0.5935, 0.0, 0.0, -1.0, 0.0, 0.0, -1.0, 0.0, 0.0, -1.0, 1.0, 0.0, 0.0, 1.0, 0.0, 0.0, 1.0, 4.84e-08, 0.0, 0.0, 0.0, 1.0, 0.0, 0.0, 1.0, 0.0, 0.0, 1.0, -1.0, -4.992e-08, 0.0, -1.0, 4.84e-08, 0.0, -1.0, 0.0, 0.0, 0.0, 1.0, 0.0, 0.0, 1.0, 0.0, 0.0, 1.0, 0.0, 0.0, 1.0, 0.0, 0.0, 1.0, 0.0, 0.0, 1.0, 0.0, -1.0, 4.84e-08, 0.0, -1.0, 1.811e-07, 0.0, -1.0, 5.073e-07, 0.0, 1.0, 4.84e-08, 0.0, 1.0, 0.0, 0.0, 1.0, 5.073e-07, 0.0, 0.0, 0.8048, -0.5935, 0.0, 0.8048, -0.5935, 0.0, 0.8048, -0.5935, 1.0, 4.84e-08, 0.0, 1.0, 0.0, 0.0, 1.0, 0.0, 0.0])] * 3)])
me_cube_005 = bpy.data.meshes.new('Cube.005')
me_cube_005.from_pydata([(-0.385, 3.453, -1e-06), (-0.385, 3.763, 0.2283), (-0.385, 3.763, -1e-06), (-0.385, 3.453, -1.0), (0.385, 1.453, -1.0), (-0.385, 1.453, -1.0), (0.385, 3.453, -1e-06), (0.385, 1.453, 1.0), (0.385, 1.453, 0.0), (0.385, 0.1374, -0.3391), (0.385, 0.1374, -0.787), (-0.385, 1.453, 0.0), (0.385, 3.453, 1.0), (-0.385, 1.453, 1.0), (-0.385, 3.453, 1.0), (-0.385, 0.1532, 0.3214), (-0.385, 0.1532, 0.7206), (0.385, 3.453, -1.0), (0.385, 3.763, -0.2283), (-0.385, 0.1374, -0.3391), (-0.385, 0.1374, -0.787), (0.385, 0.1532, 0.3214), (0.385, 0.1532, 0.7206), (0.385, 3.763, 0.2283), (-0.385, 3.861, 0.3931), (0.385, 3.861, -1e-06), (0.385, 3.763, -1e-06), (-0.385, 3.763, -0.2283), (0.385, 4.381, 0.3931), (0.385, 3.861, 0.3931), (-0.385, 4.381, -1e-06), (-0.385, 3.861, -1e-06), (-0.385, 3.861, -0.3931), (0.385, 3.861, -0.3931), (-0.385, 4.501, -0.2295), (-0.385, 4.381, -0.3931), (-0.385, 4.501, 0.2295), (-0.385, 4.381, 0.3931), (0.385, 4.381, -0.3931), (0.385, 4.381, -1e-06), (0.385, 4.501, -1e-06), (-0.385, 4.501, -1e-06), (0.385, 4.501, 0.2295), (0.385, 4.501, -0.2295)], [], [(0, 1, 2), (3, 4, 5), (6, 7, 8), (4, 9, 10), (0, 5, 11), (12, 13, 7), (14, 11, 13), (13, 15, 16), (17, 8, 4), (3, 18, 17), (19, 10, 9), (4, 20, 5), (11, 9, 8), (5, 19, 11), (16, 21, 22), (13, 22, 7), (7, 21, 8), (8, 15, 11), (23, 24, 1), (18, 25, 26), (6, 23, 12), (0, 27, 3), (6, 18, 26), (12, 1, 14), (25, 28, 29), (24, 30, 31), (27, 31, 32), (1, 31, 2), (23, 25, 29), (27, 33, 18), (30, 34, 35), (28, 36, 37), (32, 38, 33), (33, 39, 25), (29, 37, 24), (31, 35, 32), (40, 34, 41), (42, 41, 36), (30, 36, 41), (39, 42, 28), (35, 43, 38), (39, 43, 40), (0, 14, 1), (3, 17, 4), (6, 12, 7), (4, 8, 9), (0, 3, 5), (12, 14, 13), (14, 0, 11), (13, 11, 15), (17, 6, 8), (3, 27, 18), (19, 20, 10), (4, 10, 20), (11, 19, 9), (5, 20, 19), (16, 15, 21), (13, 16, 22), (7, 22, 21), (8, 21, 15), (23, 29, 24), (18, 33, 25), (6, 26, 23), (0, 2, 27), (6, 17, 18), (12, 23, 1), (25, 39, 28), (24, 37, 30), (27, 2, 31), (1, 24, 31), (23, 26, 25), (27, 32, 33), (30, 41, 34), (28, 42, 36), (32, 35, 38), (33, 38, 39), (29, 28, 37), (31, 30, 35), (40, 43, 34), (42, 40, 41), (30, 37, 36), (39, 40, 42), (35, 34, 43), (39, 38, 43)])
me_cube_005.polygons.foreach_set('use_smooth', [True] * 84)
_k = set([(1, 14), (1, 23), (1, 24), (3, 5), (3, 17), (3, 27), (4, 5), (4, 10), (4, 17), (5, 20), (7, 12), (7, 13), (7, 22), (8, 9), (8, 11), (8, 21), (9, 10), (9, 19), (10, 20), (11, 15), (11, 19), (12, 14), (12, 23), (13, 14), (13, 16), (15, 16), (15, 21), (16, 22), (17, 18), (18, 27), (18, 33), (19, 20), (21, 22), (23, 29), (24, 29), (24, 37), (27, 32), (28, 29), (28, 37), (28, 42), (32, 33), (32, 35), (33, 38), (34, 35), (34, 41), (34, 43), (35, 38), (36, 37), (36, 41), (36, 42), (38, 43), (40, 42), (40, 43)])
me_cube_005.attributes.new('sharp_edge', 'BOOLEAN', 'EDGE').data.foreach_set('value', [ (min(e.vertices), max(e.vertices)) in _k for e in me_cube_005.edges])
_uv = me_cube_005.uv_layers.new(name='UVMap')
_uv.uv.foreach_set('vector', [0.625, 0.625, 0.625, 0.5, 0.625, 0.625, 0.625, 0.75, 0.375, 1.0, 0.375, 0.75, 0.625, 0.125, 0.375, 0.25, 0.375, 0.125, 0.375, 0.0, 0.375, 0.125, 0.375, 0.0, 0.625, 0.625, 0.375, 0.75, 0.375, 0.625, 0.625, 0.25, 0.375, 0.5, 0.375, 0.25, 0.625, 0.5, 0.375, 0.625, 0.375, 0.5, 0.375, 0.5, 0.375, 0.625, 0.375, 0.5, 0.625, 0.0, 0.375, 0.125, 0.375, 0.0, 0.625, 0.75, 0.625, 1.0, 0.625, 1.0, 0.375, 0.625, 0.125, 0.75, 0.125, 0.625, 0.375, 1.0, 0.375, 0.75, 0.375, 0.75, 0.375, 0.625, 0.125, 0.625, 0.125, 0.625, 0.375, 0.75, 0.375, 0.625, 0.375, 0.625, 0.375, 0.5, 0.125, 0.625, 0.125, 0.5, 0.375, 0.5, 0.375, 0.25, 0.375, 0.25, 0.375, 0.25, 0.375, 0.125, 0.375, 0.125, 0.125, 0.625, 0.375, 0.625, 0.375, 0.625, 0.625, 0.25, 0.625, 0.5, 0.625, 0.5, 0.625, 0.0, 0.625, 0.125, 0.625, 0.125, 0.625, 0.125, 0.625, 0.25, 0.625, 0.25, 0.625, 0.625, 0.625, 0.75, 0.625, 0.75, 0.625, 0.125, 0.625, 0.0, 0.625, 0.125, 0.625, 0.25, 0.625, 0.5, 0.625, 0.5, 0.625, 0.125, 0.625, 0.25, 0.625, 0.25, 0.625, 0.5, 0.625, 0.625, 0.625, 0.625, 0.625, 0.75, 0.625, 0.625, 0.625, 0.75, 0.625, 0.5, 0.625, 0.625, 0.625, 0.625, 0.625, 0.25, 0.625, 0.125, 0.625, 0.25, 0.625, 0.75, 0.625, 1.0, 0.625, 1.0, 0.625, 0.625, 0.625, 0.75, 0.625, 0.75, 0.625, 0.25, 0.625, 0.5, 0.625, 0.5, 0.625, 0.75, 0.625, 1.0, 0.625, 1.0, 0.625, 0.0, 0.625, 0.125, 0.625, 0.125, 0.625, 0.25, 0.625, 0.5, 0.625, 0.5, 0.625, 0.625, 0.625, 0.75, 0.625, 0.75, 0.875, 0.625, 0.625, 0.75, 0.625, 0.625, 0.875, 0.5, 0.625, 0.625, 0.625, 0.5, 0.625, 0.625, 0.625, 0.5, 0.625, 0.625, 0.625, 0.125, 0.625, 0.25, 0.625, 0.25, 0.625, 0.75, 0.625, 1.0, 0.625, 1.0, 0.625, 0.125, 0.625, 0.0, 0.625, 0.125, 0.625, 0.625, 0.625, 0.5, 0.625, 0.5, 0.625, 0.75, 0.625, 1.0, 0.375, 1.0, 0.625, 0.125, 0.625, 0.25, 0.375, 0.25, 0.375, 0.0, 0.375, 0.125, 0.375, 0.125, 0.625, 0.625, 0.625, 0.75, 0.375, 0.75, 0.625, 0.25, 0.625, 0.5, 0.375, 0.5, 0.625, 0.5, 0.625, 0.625, 0.375, 0.625, 0.375, 0.5, 0.375, 0.625, 0.375, 0.625, 0.625, 0.0, 0.625, 0.125, 0.375, 0.125, 0.625, 0.75, 0.625, 0.75, 0.625, 1.0, 0.375, 0.625, 0.375, 0.75, 0.125, 0.75, 0.375, 1.0, 0.375, 1.0, 0.375, 0.75, 0.375, 0.625, 0.375, 0.625, 0.125, 0.625, 0.375, 0.75, 0.375, 0.75, 0.375, 0.625, 0.375, 0.5, 0.375, 0.625, 0.125, 0.625, 0.375, 0.5, 0.375, 0.5, 0.375, 0.25, 0.375, 0.25, 0.375, 0.25, 0.375, 0.125, 0.125, 0.625, 0.125, 0.625, 0.375, 0.625, 0.625, 0.25, 0.625, 0.25, 0.625, 0.5, 0.625, 0.0, 0.625, 0.0, 0.625, 0.125, 0.625, 0.125, 0.625, 0.125, 0.625, 0.25, 0.625, 0.625, 0.625, 0.625, 0.625, 0.75, 0.625, 0.125, 0.625, 0.0, 0.625, 0.0, 0.625, 0.25, 0.625, 0.25, 0.625, 0.5, 0.625, 0.125, 0.625, 0.125, 0.625, 0.25, 0.625, 0.5, 0.625, 0.5, 0.625, 0.625, 0.625, 0.75, 0.625, 0.625, 0.625, 0.625, 0.625, 0.5, 0.625, 0.5, 0.625, 0.625, 0.625, 0.25, 0.625, 0.125, 0.625, 0.125, 0.625, 0.75, 0.625, 0.75, 0.625, 1.0, 0.625, 0.625, 0.625, 0.625, 0.625, 0.75, 0.625, 0.25, 0.625, 0.25, 0.625, 0.5, 0.625, 0.75, 0.625, 0.75, 0.625, 1.0, 0.625, 0.0, 0.625, 0.0, 0.625, 0.125, 0.625, 0.25, 0.625, 0.25, 0.625, 0.5, 0.625, 0.625, 0.625, 0.625, 0.625, 0.75, 0.875, 0.625, 0.875, 0.75, 0.625, 0.75, 0.875, 0.5, 0.875, 0.625, 0.625, 0.625, 0.625, 0.625, 0.625, 0.5, 0.625, 0.5, 0.625, 0.125, 0.625, 0.125, 0.625, 0.25, 0.625, 0.75, 0.625, 0.75, 0.625, 1.0, 0.625, 0.125, 0.625, 0.0, 0.625, 0.0])
me_cube_005.materials.append(mat_material_005)
me_cube_005.use_remesh_fix_poles = True
me_cube_005.use_remesh_preserve_attributes = False
me_cube_005.update()
me_cube_005.normals_split_custom_set([tuple(v) for v in zip(*[iter([-1.0, -2.756e-08, 0.0, -1.0, -3.174e-07, 0.0, -1.0, 0.0, 0.0, 0.0, -4.768e-07, -1.0, 0.0, -4.768e-07, -1.0, 0.0, -4.768e-07, -1.0, 1.0, -3.157e-08, 0.0, 1.0, 2.871e-09, 0.0, 1.0, 8.179e-09, 0.0, 1.0, -1.95e-09, 0.0, 1.0, -5.241e-08, 0.0, 1.0, -1.012e-07, 0.0, -1.0, -2.756e-08, 0.0, -1.0, -4.632e-10, 0.0, -1.0, -2.946e-10, 0.0, 0.0, 5.066e-07, 1.0, 0.0, 5.066e-07, 1.0, 0.0, 5.066e-07, 1.0, -1.0, -1.365e-09, 0.0, -1.0, -2.946e-10, 0.0, -1.0, -3.246e-09, 0.0, -1.0, -3.246e-09, 0.0, -1.0, 2.537e-08, 0.0, -1.0, 5.744e-08, 0.0, 1.0, -3.625e-08, 0.0, 1.0, 8.179e-09, 0.0, 1.0, -1.95e-09, 0.0, 0.0, 0.9279, -0.3727, 0.0, 0.9279, -0.3727, 0.0, 0.9279, -0.3727, 0.0, -1.0, 0.0, 0.0, -1.0, 0.0, 0.0, -1.0, 0.0, 0.0, -0.1598, -0.9871, 0.0, -0.1598, -0.9871, 0.0, -0.1598, -0.9871, 0.0, -0.2496, 0.9684, 0.0, -0.2496, 0.9684, 0.0, -0.2496, 0.9684, -1.0, -4.632e-10, 0.0, -1.0, -5.241e-08, 0.0, -1.0, -2.946e-10, 0.0, 0.0, -1.0, 0.0, 0.0, -1.0, 0.0, 0.0, -1.0, 0.0, 0.0, -0.2102, 0.9777, 0.0, -0.2102, 0.9777, 0.0, -0.2102, 0.9777, 1.0, 2.871e-09, 0.0, 1.0, 2.537e-08, 0.0, 1.0, 8.179e-09, 0.0, 0.0, -0.24, -0.9708, 0.0, -0.24, -0.9708, 0.0, -0.24, -0.9708, 0.0, -0.8596, 0.511, 0.0, -0.8596, 0.511, 0.0, -0.8596, 0.511, 1.0, -6.537e-08, 0.0, 1.0, -4.992e-08, 0.0, 1.0, 0.0, 0.0, 1.0, -3.157e-08, 0.0, 1.0, -3.174e-07, 0.0, 1.0, -2.615e-08, 0.0, -1.0, -2.756e-08, 0.0, -1.0, -6.537e-08, 0.0, -1.0, -2.992e-08, 0.0, 1.0, -3.157e-08, 0.0, 1.0, -6.537e-08, 0.0, 1.0, 0.0, 0.0, 0.0, 0.9279, 0.3727, 0.0, 0.9279, 0.3727, 0.0, 0.9279, 0.3727, 1.0, -4.992e-08, 0.0, 1.0, 1.81e-07, 0.0, 1.0, -1.97e-07, 0.0, -1.0, -1.97e-07, 0.0, -1.0, 4.84e-08, 0.0, -1.0, -4.992e-08, 0.0, -1.0, -6.537e-08, 0.0, -1.0, -4.992e-08, 0.0, -1.0, 0.0, 0.0, -1.0, -3.174e-07, 0.0, -1.0, -4.992e-08, 0.0, -1.0, 0.0, 0.0, 1.0, -3.174e-07, 0.0, 1.0, -4.992e-08, 0.0, 1.0, -1.97e-07, 0.0, 0.0, -0.8596, -0.511, 0.0, -0.8596, -0.511, 0.0, -0.8596, -0.511, -1.0, 4.84e-08, 0.0, -1.0, 0.0, 0.0, -1.0, 0.0, 0.0, 0.0, 0.8048, 0.5935, 0.0, 0.8048, 0.5935, 0.0, 0.8048, 0.5935, 0.0, 0.0, -1.0, 0.0, 0.0, -1.0, 0.0, 0.0, -1.0, 1.0, 0.0, 0.0, 1.0, 4.84e-08, 0.0, 1.0, -4.992e-08, 0.0, 0.0, 0.0, 1.0, 0.0, 0.0, 1.0, 0.0, 0.0, 1.0, -1.0, -4.992e-08, 0.0, -1.0, 0.0, 0.0, -1.0, 0.0, 0.0, 0.0, 1.0, 0.0, 0.0, 1.0, 0.0, 0.0, 1.0, 0.0, 0.0, 1.0, 0.0, 0.0, 1.0, 0.0, 0.0, 1.0, 0.0, -1.0, 4.84e-08, 0.0, -1.0, 5.073e-07, 0.0, -1.0, 0.0, 0.0, 1.0, 4.84e-08, 0.0, 1.0, 5.073e-07, 0.0, 1.0, 1.81e-07, 0.0, 0.0, 0.8048, -0.5935, 0.0, 0.8048, -0.5935, 0.0, 0.8048, -0.5935, 1.0, 4.84e-08, 0.0, 1.0, 0.0, 0.0, 1.0, 0.0, 0.0, -1.0, -2.756e-08, 0.0, -1.0, -1.365e-09, 0.0, -1.0, -3.174e-07, 0.0, 0.0, -4.768e-07, -1.0, 0.0, -4.768e-07, -1.0, 0.0, -4.768e-07, -1.0, 1.0, -3.157e-08, 0.0, 1.0, -2.615e-08, 0.0, 1.0, 2.871e-09, 0.0, 1.0, -1.95e-09, 0.0, 1.0, 8.179e-09, 0.0, 1.0, -5.241e-08, 0.0, -1.0, -2.756e-08, 0.0, -1.0, -2.992e-08, 0.0, -1.0, -4.632e-10, 0.0, 0.0, 5.066e-07, 1.0, 0.0, 5.066e-07, 1.0, 0.0, 5.066e-07, 1.0, -1.0, -1.365e-09, 0.0, -1.0, -2.756e-08, 0.0, -1.0, -2.946e-10, 0.0, -1.0, -3.246e-09, 0.0, -1.0, -2.946e-10, 0.0, -1.0, 2.537e-08, 0.0, 1.0, -3.625e-08, 0.0, 1.0, -3.157e-08, 0.0, 1.0, 8.179e-09, 0.0, 0.0, 0.9279, -0.3727, 0.0, 0.9279, -0.3727, 0.0, 0.9279, -0.3727, 0.0, -1.0, 0.0, 0.0, -1.0, 0.0, 0.0, -1.0, 0.0, 0.0, -0.1598, -0.9871, 0.0, -0.1598, -0.9871, 0.0, -0.1598, -0.9871, 0.0, -0.2496, 0.9684, 0.0, -0.2496, 0.9684, 0.0, -0.2496, 0.9684, -1.0, -4.632e-10, 0.0, -1.0, -1.012e-07, 0.0, -1.0, -5.241e-08, 0.0, 0.0, -1.0, 0.0, 0.0, -1.0, 0.0, 0.0, -1.0, 0.0, 0.0, -0.2102, 0.9777, 0.0, -0.2102, 0.9777, 0.0, -0.2102, 0.9777, 1.0, 2.871e-09, 0.0, 1.0, 5.744e-08, 0.0, 1.0, 2.537e-08, 0.0, 0.0, -0.24, -0.9708, 0.0, -0.24, -0.9708, 0.0, -0.24, -0.9708, 0.0, -0.8596, 0.511, 0.0, -0.8596, 0.511, 0.0, -0.8596, 0.511, 1.0, -6.537e-08, 0.0, 1.0, 0.0, 0.0, 1.0, -4.992e-08, 0.0, 1.0, -3.157e-08, 0.0, 1.0, 0.0, 0.0, 1.0, -3.174e-07, 0.0, -1.0, -2.756e-08, 0.0, -1.0, 0.0, 0.0, -1.0, -6.537e-08, 0.0, 1.0, -3.157e-08, 0.0, 1.0, -3.625e-08, 0.0, 1.0, -6.537e-08, 0.0, 0.0, 0.9279, 0.3727, 0.0, 0.9279, 0.3727, 0.0, 0.9279, 0.3727, 1.0, -4.992e-08, 0.0, 1.0, 4.84e-08, 0.0, 1.0, 1.81e-07, 0.0, -1.0, -1.97e-07, 0.0, -1.0, 1.811e-07, 0.0, -1.0, 4.84e-08, 0.0, -1.0, -6.537e-08, 0.0, -1.0, 0.0, 0.0, -1.0, -4.992e-08, 0.0, -1.0, -3.174e-07, 0.0, -1.0, -1.97e-07, 0.0, -1.0, -4.992e-08, 0.0, 1.0, -3.174e-07, 0.0, 1.0, 0.0, 0.0, 1.0, -4.992e-08, 0.0, 0.0, -0.8596, -0.511, 0.0, -0.8596, -0.511, 0.0, -0.8596, -0.511, -1.0, 4.84e-08, 0.0, -1.0, 0.0, 0.0, -1.0, 0.0, 0.0, 0.0, 0.8048, 0.5935, 0.0, 0.8048, 0.5935, 0.0, 0.8048, 0.5935, 0.0, 0.0, -1.0, 0.0, 0.0, -1.0, 0.0, 0.0, -1.0, 1.0, 0.0, 0.0, 1.0, 0.0, 0.0, 1.0, 4.84e-08, 0.0, 0.0, 0.0, 1.0, 0.0, 0.0, 1.0, 0.0, 0.0, 1.0, -1.0, -4.992e-08, 0.0, -1.0, 4.84e-08, 0.0, -1.0, 0.0, 0.0, 0.0, 1.0, 0.0, 0.0, 1.0, 0.0, 0.0, 1.0, 0.0, 0.0, 1.0, 0.0, 0.0, 1.0, 0.0, 0.0, 1.0, 0.0, -1.0, 4.84e-08, 0.0, -1.0, 1.811e-07, 0.0, -1.0, 5.073e-07, 0.0, 1.0, 4.84e-08, 0.0, 1.0, 0.0, 0.0, 1.0, 5.073e-07, 0.0, 0.0, 0.8048, -0.5935, 0.0, 0.8048, -0.5935, 0.0, 0.8048, -0.5935, 1.0, 4.84e-08, 0.0, 1.0, 0.0, 0.0, 1.0, 0.0, 0.0])] * 3)])
me_cube_006 = bpy.data.meshes.new('Cube.006')
me_cube_006.from_pydata([(1.0, 1.0, 1.0), (1.0, 1.0, -1.0), (1.0, -1.0, 1.0), (1.0, -1.0, -1.0), (-1.0, 1.0, 1.0), (-1.0, 1.0, -1.0), (-1.0, -1.0, 1.0), (-1.0, -1.0, -1.0)], [], [(0, 4, 6, 2), (3, 2, 6, 7), (7, 6, 4, 5), (5, 1, 3, 7), (1, 0, 2, 3), (5, 4, 0, 1)])
_uv = me_cube_006.uv_layers.new(name='UVMap')
_uv.uv.foreach_set('vector', [0.625, 0.5, 0.875, 0.5, 0.875, 0.75, 0.625, 0.75, 0.375, 0.75, 0.625, 0.75, 0.625, 1.0, 0.375, 1.0, 0.375, 0.0, 0.625, 0.0, 0.625, 0.25, 0.375, 0.25, 0.125, 0.5, 0.375, 0.5, 0.375, 0.75, 0.125, 0.75, 0.375, 0.5, 0.625, 0.5, 0.625, 0.75, 0.375, 0.75, 0.375, 0.25, 0.625, 0.25, 0.625, 0.5, 0.375, 0.5])
me_cube_006.materials.append(mat_material_006)
me_cube_006.use_remesh_preserve_volume = False
me_cube_006.use_remesh_preserve_attributes = False
me_cube_006.use_mirror_vertex_groups = False
me_cube_006.update()
me_cube_002 = bpy.data.meshes.new('Cube.002')
me_cube_002.from_pydata([(-0.385, 3.453, -1e-06), (-0.385, 3.763, 0.2283), (-0.385, 3.763, -1e-06), (-0.385, 3.453, -1.0), (0.385, 1.453, -1.0), (-0.385, 1.453, -1.0), (0.385, 3.453, -1e-06), (0.385, 1.453, 1.0), (0.385, 1.453, 0.0), (0.385, 0.1374, -0.3391), (0.385, 0.1374, -0.787), (-0.385, 1.453, 0.0), (0.385, 3.453, 1.0), (-0.385, 1.453, 1.0), (-0.385, 3.453, 1.0), (-0.385, 0.1532, 0.3214), (-0.385, 0.1532, 0.7206), (0.385, 3.453, -1.0), (0.385, 3.763, -0.2283), (-0.385, 0.1374, -0.3391), (-0.385, 0.1374, -0.787), (0.385, 0.1532, 0.3214), (0.385, 0.1532, 0.7206), (0.385, 3.763, 0.2283), (-0.385, 3.861, 0.3931), (0.385, 3.861, -1e-06), (0.385, 3.763, -1e-06), (-0.385, 3.763, -0.2283), (0.385, 4.381, 0.3931), (0.385, 3.861, 0.3931), (-0.385, 4.381, -1e-06), (-0.385, 3.861, -1e-06), (-0.385, 3.861, -0.3931), (0.385, 3.861, -0.3931), (-0.385, 4.501, -0.2295), (-0.385, 4.381, -0.3931), (-0.385, 4.501, 0.2295), (-0.385, 4.381, 0.3931), (0.385, 4.381, -0.3931), (0.385, 4.381, -1e-06), (0.385, 4.501, -1e-06), (-0.385, 4.501, -1e-06), (0.385, 4.501, 0.2295), (0.385, 4.501, -0.2295)], [], [(0, 1, 2), (3, 4, 5), (6, 7, 8), (4, 9, 10), (0, 5, 11), (12, 13, 7), (14, 11, 13), (13, 15, 16), (17, 8, 4), (3, 18, 17), (19, 10, 9), (4, 20, 5), (11, 9, 8), (5, 19, 11), (16, 21, 22), (13, 22, 7), (7, 21, 8), (8, 15, 11), (23, 24, 1), (18, 25, 26), (6, 23, 12), (0, 27, 3), (6, 18, 26), (12, 1, 14), (25, 28, 29), (24, 30, 31), (27, 31, 32), (1, 31, 2), (23, 25, 29), (27, 33, 18), (30, 34, 35), (28, 36, 37), (32, 38, 33), (33, 39, 25), (29, 37, 24), (31, 35, 32), (40, 34, 41), (42, 41, 36), (30, 36, 41), (39, 42, 28), (35, 43, 38), (39, 43, 40), (0, 14, 1), (3, 17, 4), (6, 12, 7), (4, 8, 9), (0, 3, 5), (12, 14, 13), (14, 0, 11), (13, 11, 15), (17, 6, 8), (3, 27, 18), (19, 20, 10), (4, 10, 20), (11, 19, 9), (5, 20, 19), (16, 15, 21), (13, 16, 22), (7, 22, 21), (8, 21, 15), (23, 29, 24), (18, 33, 25), (6, 26, 23), (0, 2, 27), (6, 17, 18), (12, 23, 1), (25, 39, 28), (24, 37, 30), (27, 2, 31), (1, 24, 31), (23, 26, 25), (27, 32, 33), (30, 41, 34), (28, 42, 36), (32, 35, 38), (33, 38, 39), (29, 28, 37), (31, 30, 35), (40, 43, 34), (42, 40, 41), (30, 37, 36), (39, 40, 42), (35, 34, 43), (39, 38, 43)])
me_cube_002.polygons.foreach_set('use_smooth', [True] * 84)
_k = set([(1, 14), (1, 23), (1, 24), (3, 5), (3, 17), (3, 27), (4, 5), (4, 10), (4, 17), (5, 20), (7, 12), (7, 13), (7, 22), (8, 9), (8, 11), (8, 21), (9, 10), (9, 19), (10, 20), (11, 15), (11, 19), (12, 14), (12, 23), (13, 14), (13, 16), (15, 16), (15, 21), (16, 22), (17, 18), (18, 27), (18, 33), (19, 20), (21, 22), (23, 29), (24, 29), (24, 37), (27, 32), (28, 29), (28, 37), (28, 42), (32, 33), (32, 35), (33, 38), (34, 35), (34, 41), (34, 43), (35, 38), (36, 37), (36, 41), (36, 42), (38, 43), (40, 42), (40, 43)])
me_cube_002.attributes.new('sharp_edge', 'BOOLEAN', 'EDGE').data.foreach_set('value', [ (min(e.vertices), max(e.vertices)) in _k for e in me_cube_002.edges])
_uv = me_cube_002.uv_layers.new(name='UVMap')
_uv.uv.foreach_set('vector', [0.625, 0.625, 0.625, 0.5, 0.625, 0.625, 0.625, 0.75, 0.375, 1.0, 0.375, 0.75, 0.625, 0.125, 0.375, 0.25, 0.375, 0.125, 0.375, 0.0, 0.375, 0.125, 0.375, 0.0, 0.625, 0.625, 0.375, 0.75, 0.375, 0.625, 0.625, 0.25, 0.375, 0.5, 0.375, 0.25, 0.625, 0.5, 0.375, 0.625, 0.375, 0.5, 0.375, 0.5, 0.375, 0.625, 0.375, 0.5, 0.625, 0.0, 0.375, 0.125, 0.375, 0.0, 0.625, 0.75, 0.625, 1.0, 0.625, 1.0, 0.375, 0.625, 0.125, 0.75, 0.125, 0.625, 0.375, 1.0, 0.375, 0.75, 0.375, 0.75, 0.375, 0.625, 0.125, 0.625, 0.125, 0.625, 0.375, 0.75, 0.375, 0.625, 0.375, 0.625, 0.375, 0.5, 0.125, 0.625, 0.125, 0.5, 0.375, 0.5, 0.375, 0.25, 0.375, 0.25, 0.375, 0.25, 0.375, 0.125, 0.375, 0.125, 0.125, 0.625, 0.375, 0.625, 0.375, 0.625, 0.625, 0.25, 0.625, 0.5, 0.625, 0.5, 0.625, 0.0, 0.625, 0.125, 0.625, 0.125, 0.625, 0.125, 0.625, 0.25, 0.625, 0.25, 0.625, 0.625, 0.625, 0.75, 0.625, 0.75, 0.625, 0.125, 0.625, 0.0, 0.625, 0.125, 0.625, 0.25, 0.625, 0.5, 0.625, 0.5, 0.625, 0.125, 0.625, 0.25, 0.625, 0.25, 0.625, 0.5, 0.625, 0.625, 0.625, 0.625, 0.625, 0.75, 0.625, 0.625, 0.625, 0.75, 0.625, 0.5, 0.625, 0.625, 0.625, 0.625, 0.625, 0.25, 0.625, 0.125, 0.625, 0.25, 0.625, 0.75, 0.625, 1.0, 0.625, 1.0, 0.625, 0.625, 0.625, 0.75, 0.625, 0.75, 0.625, 0.25, 0.625, 0.5, 0.625, 0.5, 0.625, 0.75, 0.625, 1.0, 0.625, 1.0, 0.625, 0.0, 0.625, 0.125, 0.625, 0.125, 0.625, 0.25, 0.625, 0.5, 0.625, 0.5, 0.625, 0.625, 0.625, 0.75, 0.625, 0.75, 0.875, 0.625, 0.625, 0.75, 0.625, 0.625, 0.875, 0.5, 0.625, 0.625, 0.625, 0.5, 0.625, 0.625, 0.625, 0.5, 0.625, 0.625, 0.625, 0.125, 0.625, 0.25, 0.625, 0.25, 0.625, 0.75, 0.625, 1.0, 0.625, 1.0, 0.625, 0.125, 0.625, 0.0, 0.625, 0.125, 0.625, 0.625, 0.625, 0.5, 0.625, 0.5, 0.625, 0.75, 0.625, 1.0, 0.375, 1.0, 0.625, 0.125, 0.625, 0.25, 0.375, 0.25, 0.375, 0.0, 0.375, 0.125, 0.375, 0.125, 0.625, 0.625, 0.625, 0.75, 0.375, 0.75, 0.625, 0.25, 0.625, 0.5, 0.375, 0.5, 0.625, 0.5, 0.625, 0.625, 0.375, 0.625, 0.375, 0.5, 0.375, 0.625, 0.375, 0.625, 0.625, 0.0, 0.625, 0.125, 0.375, 0.125, 0.625, 0.75, 0.625, 0.75, 0.625, 1.0, 0.375, 0.625, 0.375, 0.75, 0.125, 0.75, 0.375, 1.0, 0.375, 1.0, 0.375, 0.75, 0.375, 0.625, 0.375, 0.625, 0.125, 0.625, 0.375, 0.75, 0.375, 0.75, 0.375, 0.625, 0.375, 0.5, 0.375, 0.625, 0.125, 0.625, 0.375, 0.5, 0.375, 0.5, 0.375, 0.25, 0.375, 0.25, 0.375, 0.25, 0.375, 0.125, 0.125, 0.625, 0.125, 0.625, 0.375, 0.625, 0.625, 0.25, 0.625, 0.25, 0.625, 0.5, 0.625, 0.0, 0.625, 0.0, 0.625, 0.125, 0.625, 0.125, 0.625, 0.125, 0.625, 0.25, 0.625, 0.625, 0.625, 0.625, 0.625, 0.75, 0.625, 0.125, 0.625, 0.0, 0.625, 0.0, 0.625, 0.25, 0.625, 0.25, 0.625, 0.5, 0.625, 0.125, 0.625, 0.125, 0.625, 0.25, 0.625, 0.5, 0.625, 0.5, 0.625, 0.625, 0.625, 0.75, 0.625, 0.625, 0.625, 0.625, 0.625, 0.5, 0.625, 0.5, 0.625, 0.625, 0.625, 0.25, 0.625, 0.125, 0.625, 0.125, 0.625, 0.75, 0.625, 0.75, 0.625, 1.0, 0.625, 0.625, 0.625, 0.625, 0.625, 0.75, 0.625, 0.25, 0.625, 0.25, 0.625, 0.5, 0.625, 0.75, 0.625, 0.75, 0.625, 1.0, 0.625, 0.0, 0.625, 0.0, 0.625, 0.125, 0.625, 0.25, 0.625, 0.25, 0.625, 0.5, 0.625, 0.625, 0.625, 0.625, 0.625, 0.75, 0.875, 0.625, 0.875, 0.75, 0.625, 0.75, 0.875, 0.5, 0.875, 0.625, 0.625, 0.625, 0.625, 0.625, 0.625, 0.5, 0.625, 0.5, 0.625, 0.125, 0.625, 0.125, 0.625, 0.25, 0.625, 0.75, 0.625, 0.75, 0.625, 1.0, 0.625, 0.125, 0.625, 0.0, 0.625, 0.0])
me_cube_002.materials.append(mat_material_007)
me_cube_002.use_remesh_fix_poles = True
me_cube_002.use_remesh_preserve_attributes = False
me_cube_002.update()
me_cube_002.normals_split_custom_set([tuple(v) for v in zip(*[iter([-1.0, -2.756e-08, 0.0, -1.0, -3.174e-07, 0.0, -1.0, 0.0, 0.0, 0.0, -4.768e-07, -1.0, 0.0, -4.768e-07, -1.0, 0.0, -4.768e-07, -1.0, 1.0, -3.157e-08, 0.0, 1.0, 2.871e-09, 0.0, 1.0, 8.179e-09, 0.0, 1.0, -1.95e-09, 0.0, 1.0, -5.241e-08, 0.0, 1.0, -1.012e-07, 0.0, -1.0, -2.756e-08, 0.0, -1.0, -4.632e-10, 0.0, -1.0, -2.946e-10, 0.0, 0.0, 5.066e-07, 1.0, 0.0, 5.066e-07, 1.0, 0.0, 5.066e-07, 1.0, -1.0, -1.365e-09, 0.0, -1.0, -2.946e-10, 0.0, -1.0, -3.246e-09, 0.0, -1.0, -3.246e-09, 0.0, -1.0, 2.537e-08, 0.0, -1.0, 5.744e-08, 0.0, 1.0, -3.625e-08, 0.0, 1.0, 8.179e-09, 0.0, 1.0, -1.95e-09, 0.0, 0.0, 0.9279, -0.3727, 0.0, 0.9279, -0.3727, 0.0, 0.9279, -0.3727, 0.0, -1.0, 0.0, 0.0, -1.0, 0.0, 0.0, -1.0, 0.0, 0.0, -0.1598, -0.9871, 0.0, -0.1598, -0.9871, 0.0, -0.1598, -0.9871, 0.0, -0.2496, 0.9684, 0.0, -0.2496, 0.9684, 0.0, -0.2496, 0.9684, -1.0, -4.632e-10, 0.0, -1.0, -5.241e-08, 0.0, -1.0, -2.946e-10, 0.0, 0.0, -1.0, 0.0, 0.0, -1.0, 0.0, 0.0, -1.0, 0.0, 0.0, -0.2102, 0.9777, 0.0, -0.2102, 0.9777, 0.0, -0.2102, 0.9777, 1.0, 2.871e-09, 0.0, 1.0, 2.537e-08, 0.0, 1.0, 8.179e-09, 0.0, 0.0, -0.24, -0.9708, 0.0, -0.24, -0.9708, 0.0, -0.24, -0.9708, 0.0, -0.8596, 0.511, 0.0, -0.8596, 0.511, 0.0, -0.8596, 0.511, 1.0, -6.537e-08, 0.0, 1.0, -4.992e-08, 0.0, 1.0, 0.0, 0.0, 1.0, -3.157e-08, 0.0, 1.0, -3.174e-07, 0.0, 1.0, -2.615e-08, 0.0, -1.0, -2.756e-08, 0.0, -1.0, -6.537e-08, 0.0, -1.0, -2.992e-08, 0.0, 1.0, -3.157e-08, 0.0, 1.0, -6.537e-08, 0.0, 1.0, 0.0, 0.0, 0.0, 0.9279, 0.3727, 0.0, 0.9279, 0.3727, 0.0, 0.9279, 0.3727, 1.0, -4.992e-08, 0.0, 1.0, 1.81e-07, 0.0, 1.0, -1.97e-07, 0.0, -1.0, -1.97e-07, 0.0, -1.0, 4.84e-08, 0.0, -1.0, -4.992e-08, 0.0, -1.0, -6.537e-08, 0.0, -1.0, -4.992e-08, 0.0, -1.0, 0.0, 0.0, -1.0, -3.174e-07, 0.0, -1.0, -4.992e-08, 0.0, -1.0, 0.0, 0.0, 1.0, -3.174e-07, 0.0, 1.0, -4.992e-08, 0.0, 1.0, -1.97e-07, 0.0, 0.0, -0.8596, -0.511, 0.0, -0.8596, -0.511, 0.0, -0.8596, -0.511, -1.0, 4.84e-08, 0.0, -1.0, 0.0, 0.0, -1.0, 0.0, 0.0, 0.0, 0.8048, 0.5935, 0.0, 0.8048, 0.5935, 0.0, 0.8048, 0.5935, 0.0, 0.0, -1.0, 0.0, 0.0, -1.0, 0.0, 0.0, -1.0, 1.0, 0.0, 0.0, 1.0, 4.84e-08, 0.0, 1.0, -4.992e-08, 0.0, 0.0, 0.0, 1.0, 0.0, 0.0, 1.0, 0.0, 0.0, 1.0, -1.0, -4.992e-08, 0.0, -1.0, 0.0, 0.0, -1.0, 0.0, 0.0, 0.0, 1.0, 0.0, 0.0, 1.0, 0.0, 0.0, 1.0, 0.0, 0.0, 1.0, 0.0, 0.0, 1.0, 0.0, 0.0, 1.0, 0.0, -1.0, 4.84e-08, 0.0, -1.0, 5.073e-07, 0.0, -1.0, 0.0, 0.0, 1.0, 4.84e-08, 0.0, 1.0, 5.073e-07, 0.0, 1.0, 1.81e-07, 0.0, 0.0, 0.8048, -0.5935, 0.0, 0.8048, -0.5935, 0.0, 0.8048, -0.5935, 1.0, 4.84e-08, 0.0, 1.0, 0.0, 0.0, 1.0, 0.0, 0.0, -1.0, -2.756e-08, 0.0, -1.0, -1.365e-09, 0.0, -1.0, -3.174e-07, 0.0, 0.0, -4.768e-07, -1.0, 0.0, -4.768e-07, -1.0, 0.0, -4.768e-07, -1.0, 1.0, -3.157e-08, 0.0, 1.0, -2.615e-08, 0.0, 1.0, 2.871e-09, 0.0, 1.0, -1.95e-09, 0.0, 1.0, 8.179e-09, 0.0, 1.0, -5.241e-08, 0.0, -1.0, -2.756e-08, 0.0, -1.0, -2.992e-08, 0.0, -1.0, -4.632e-10, 0.0, 0.0, 5.066e-07, 1.0, 0.0, 5.066e-07, 1.0, 0.0, 5.066e-07, 1.0, -1.0, -1.365e-09, 0.0, -1.0, -2.756e-08, 0.0, -1.0, -2.946e-10, 0.0, -1.0, -3.246e-09, 0.0, -1.0, -2.946e-10, 0.0, -1.0, 2.537e-08, 0.0, 1.0, -3.625e-08, 0.0, 1.0, -3.157e-08, 0.0, 1.0, 8.179e-09, 0.0, 0.0, 0.9279, -0.3727, 0.0, 0.9279, -0.3727, 0.0, 0.9279, -0.3727, 0.0, -1.0, 0.0, 0.0, -1.0, 0.0, 0.0, -1.0, 0.0, 0.0, -0.1598, -0.9871, 0.0, -0.1598, -0.9871, 0.0, -0.1598, -0.9871, 0.0, -0.2496, 0.9684, 0.0, -0.2496, 0.9684, 0.0, -0.2496, 0.9684, -1.0, -4.632e-10, 0.0, -1.0, -1.012e-07, 0.0, -1.0, -5.241e-08, 0.0, 0.0, -1.0, 0.0, 0.0, -1.0, 0.0, 0.0, -1.0, 0.0, 0.0, -0.2102, 0.9777, 0.0, -0.2102, 0.9777, 0.0, -0.2102, 0.9777, 1.0, 2.871e-09, 0.0, 1.0, 5.744e-08, 0.0, 1.0, 2.537e-08, 0.0, 0.0, -0.24, -0.9708, 0.0, -0.24, -0.9708, 0.0, -0.24, -0.9708, 0.0, -0.8596, 0.511, 0.0, -0.8596, 0.511, 0.0, -0.8596, 0.511, 1.0, -6.537e-08, 0.0, 1.0, 0.0, 0.0, 1.0, -4.992e-08, 0.0, 1.0, -3.157e-08, 0.0, 1.0, 0.0, 0.0, 1.0, -3.174e-07, 0.0, -1.0, -2.756e-08, 0.0, -1.0, 0.0, 0.0, -1.0, -6.537e-08, 0.0, 1.0, -3.157e-08, 0.0, 1.0, -3.625e-08, 0.0, 1.0, -6.537e-08, 0.0, 0.0, 0.9279, 0.3727, 0.0, 0.9279, 0.3727, 0.0, 0.9279, 0.3727, 1.0, -4.992e-08, 0.0, 1.0, 4.84e-08, 0.0, 1.0, 1.81e-07, 0.0, -1.0, -1.97e-07, 0.0, -1.0, 1.811e-07, 0.0, -1.0, 4.84e-08, 0.0, -1.0, -6.537e-08, 0.0, -1.0, 0.0, 0.0, -1.0, -4.992e-08, 0.0, -1.0, -3.174e-07, 0.0, -1.0, -1.97e-07, 0.0, -1.0, -4.992e-08, 0.0, 1.0, -3.174e-07, 0.0, 1.0, 0.0, 0.0, 1.0, -4.992e-08, 0.0, 0.0, -0.8596, -0.511, 0.0, -0.8596, -0.511, 0.0, -0.8596, -0.511, -1.0, 4.84e-08, 0.0, -1.0, 0.0, 0.0, -1.0, 0.0, 0.0, 0.0, 0.8048, 0.5935, 0.0, 0.8048, 0.5935, 0.0, 0.8048, 0.5935, 0.0, 0.0, -1.0, 0.0, 0.0, -1.0, 0.0, 0.0, -1.0, 1.0, 0.0, 0.0, 1.0, 0.0, 0.0, 1.0, 4.84e-08, 0.0, 0.0, 0.0, 1.0, 0.0, 0.0, 1.0, 0.0, 0.0, 1.0, -1.0, -4.992e-08, 0.0, -1.0, 4.84e-08, 0.0, -1.0, 0.0, 0.0, 0.0, 1.0, 0.0, 0.0, 1.0, 0.0, 0.0, 1.0, 0.0, 0.0, 1.0, 0.0, 0.0, 1.0, 0.0, 0.0, 1.0, 0.0, -1.0, 4.84e-08, 0.0, -1.0, 1.811e-07, 0.0, -1.0, 5.073e-07, 0.0, 1.0, 4.84e-08, 0.0, 1.0, 0.0, 0.0, 1.0, 5.073e-07, 0.0, 0.0, 0.8048, -0.5935, 0.0, 0.8048, -0.5935, 0.0, 0.8048, -0.5935, 1.0, 4.84e-08, 0.0, 1.0, 0.0, 0.0, 1.0, 0.0, 0.0])] * 3)])
me_cube_007 = bpy.data.meshes.new('Cube.007')
me_cube_007.from_pydata([(-0.385, 3.453, -1e-06), (-0.385, 3.763, 0.2283), (-0.385, 3.763, -1e-06), (-0.385, 3.453, -1.0), (0.385, 1.453, -1.0), (-0.385, 1.453, -1.0), (0.385, 3.453, -1e-06), (0.385, 1.453, 1.0), (0.385, 1.453, 0.0), (0.385, 0.1374, -0.3391), (0.385, 0.1374, -0.787), (-0.385, 1.453, 0.0), (0.385, 3.453, 1.0), (-0.385, 1.453, 1.0), (-0.385, 3.453, 1.0), (-0.385, 0.1532, 0.3214), (-0.385, 0.1532, 0.7206), (0.385, 3.453, -1.0), (0.385, 3.763, -0.2283), (-0.385, 0.1374, -0.3391), (-0.385, 0.1374, -0.787), (0.385, 0.1532, 0.3214), (0.385, 0.1532, 0.7206), (0.385, 3.763, 0.2283), (-0.385, 3.861, 0.3931), (0.385, 3.861, -1e-06), (0.385, 3.763, -1e-06), (-0.385, 3.763, -0.2283), (0.385, 4.381, 0.3931), (0.385, 3.861, 0.3931), (-0.385, 4.381, -1e-06), (-0.385, 3.861, -1e-06), (-0.385, 3.861, -0.3931), (0.385, 3.861, -0.3931), (-0.385, 4.501, -0.2295), (-0.385, 4.381, -0.3931), (-0.385, 4.501, 0.2295), (-0.385, 4.381, 0.3931), (0.385, 4.381, -0.3931), (0.385, 4.381, -1e-06), (0.385, 4.501, -1e-06), (-0.385, 4.501, -1e-06), (0.385, 4.501, 0.2295), (0.385, 4.501, -0.2295)], [], [(0, 1, 2), (3, 4, 5), (6, 7, 8), (4, 9, 10), (0, 5, 11), (12, 13, 7), (14, 11, 13), (13, 15, 16), (17, 8, 4), (3, 18, 17), (19, 10, 9), (4, 20, 5), (11, 9, 8), (5, 19, 11), (16, 21, 22), (13, 22, 7), (7, 21, 8), (8, 15, 11), (23, 24, 1), (18, 25, 26), (6, 23, 12), (0, 27, 3), (6, 18, 26), (12, 1, 14), (25, 28, 29), (24, 30, 31), (27, 31, 32), (1, 31, 2), (23, 25, 29), (27, 33, 18), (30, 34, 35), (28, 36, 37), (32, 38, 33), (33, 39, 25), (29, 37, 24), (31, 35, 32), (40, 34, 41), (42, 41, 36), (30, 36, 41), (39, 42, 28), (35, 43, 38), (39, 43, 40), (0, 14, 1), (3, 17, 4), (6, 12, 7), (4, 8, 9), (0, 3, 5), (12, 14, 13), (14, 0, 11), (13, 11, 15), (17, 6, 8), (3, 27, 18), (19, 20, 10), (4, 10, 20), (11, 19, 9), (5, 20, 19), (16, 15, 21), (13, 16, 22), (7, 22, 21), (8, 21, 15), (23, 29, 24), (18, 33, 25), (6, 26, 23), (0, 2, 27), (6, 17, 18), (12, 23, 1), (25, 39, 28), (24, 37, 30), (27, 2, 31), (1, 24, 31), (23, 26, 25), (27, 32, 33), (30, 41, 34), (28, 42, 36), (32, 35, 38), (33, 38, 39), (29, 28, 37), (31, 30, 35), (40, 43, 34), (42, 40, 41), (30, 37, 36), (39, 40, 42), (35, 34, 43), (39, 38, 43)])
me_cube_007.polygons.foreach_set('use_smooth', [True] * 84)
_k = set([(1, 14), (1, 23), (1, 24), (3, 5), (3, 17), (3, 27), (4, 5), (4, 10), (4, 17), (5, 20), (7, 12), (7, 13), (7, 22), (8, 9), (8, 11), (8, 21), (9, 10), (9, 19), (10, 20), (11, 15), (11, 19), (12, 14), (12, 23), (13, 14), (13, 16), (15, 16), (15, 21), (16, 22), (17, 18), (18, 27), (18, 33), (19, 20), (21, 22), (23, 29), (24, 29), (24, 37), (27, 32), (28, 29), (28, 37), (28, 42), (32, 33), (32, 35), (33, 38), (34, 35), (34, 41), (34, 43), (35, 38), (36, 37), (36, 41), (36, 42), (38, 43), (40, 42), (40, 43)])
me_cube_007.attributes.new('sharp_edge', 'BOOLEAN', 'EDGE').data.foreach_set('value', [ (min(e.vertices), max(e.vertices)) in _k for e in me_cube_007.edges])
_uv = me_cube_007.uv_layers.new(name='UVMap')
_uv.uv.foreach_set('vector', [0.625, 0.625, 0.625, 0.5, 0.625, 0.625, 0.625, 0.75, 0.375, 1.0, 0.375, 0.75, 0.625, 0.125, 0.375, 0.25, 0.375, 0.125, 0.375, 0.0, 0.375, 0.125, 0.375, 0.0, 0.625, 0.625, 0.375, 0.75, 0.375, 0.625, 0.625, 0.25, 0.375, 0.5, 0.375, 0.25, 0.625, 0.5, 0.375, 0.625, 0.375, 0.5, 0.375, 0.5, 0.375, 0.625, 0.375, 0.5, 0.625, 0.0, 0.375, 0.125, 0.375, 0.0, 0.625, 0.75, 0.625, 1.0, 0.625, 1.0, 0.375, 0.625, 0.125, 0.75, 0.125, 0.625, 0.375, 1.0, 0.375, 0.75, 0.375, 0.75, 0.375, 0.625, 0.125, 0.625, 0.125, 0.625, 0.375, 0.75, 0.375, 0.625, 0.375, 0.625, 0.375, 0.5, 0.125, 0.625, 0.125, 0.5, 0.375, 0.5, 0.375, 0.25, 0.375, 0.25, 0.375, 0.25, 0.375, 0.125, 0.375, 0.125, 0.125, 0.625, 0.375, 0.625, 0.375, 0.625, 0.625, 0.25, 0.625, 0.5, 0.625, 0.5, 0.625, 0.0, 0.625, 0.125, 0.625, 0.125, 0.625, 0.125, 0.625, 0.25, 0.625, 0.25, 0.625, 0.625, 0.625, 0.75, 0.625, 0.75, 0.625, 0.125, 0.625, 0.0, 0.625, 0.125, 0.625, 0.25, 0.625, 0.5, 0.625, 0.5, 0.625, 0.125, 0.625, 0.25, 0.625, 0.25, 0.625, 0.5, 0.625, 0.625, 0.625, 0.625, 0.625, 0.75, 0.625, 0.625, 0.625, 0.75, 0.625, 0.5, 0.625, 0.625, 0.625, 0.625, 0.625, 0.25, 0.625, 0.125, 0.625, 0.25, 0.625, 0.75, 0.625, 1.0, 0.625, 1.0, 0.625, 0.625, 0.625, 0.75, 0.625, 0.75, 0.625, 0.25, 0.625, 0.5, 0.625, 0.5, 0.625, 0.75, 0.625, 1.0, 0.625, 1.0, 0.625, 0.0, 0.625, 0.125, 0.625, 0.125, 0.625, 0.25, 0.625, 0.5, 0.625, 0.5, 0.625, 0.625, 0.625, 0.75, 0.625, 0.75, 0.875, 0.625, 0.625, 0.75, 0.625, 0.625, 0.875, 0.5, 0.625, 0.625, 0.625, 0.5, 0.625, 0.625, 0.625, 0.5, 0.625, 0.625, 0.625, 0.125, 0.625, 0.25, 0.625, 0.25, 0.625, 0.75, 0.625, 1.0, 0.625, 1.0, 0.625, 0.125, 0.625, 0.0, 0.625, 0.125, 0.625, 0.625, 0.625, 0.5, 0.625, 0.5, 0.625, 0.75, 0.625, 1.0, 0.375, 1.0, 0.625, 0.125, 0.625, 0.25, 0.375, 0.25, 0.375, 0.0, 0.375, 0.125, 0.375, 0.125, 0.625, 0.625, 0.625, 0.75, 0.375, 0.75, 0.625, 0.25, 0.625, 0.5, 0.375, 0.5, 0.625, 0.5, 0.625, 0.625, 0.375, 0.625, 0.375, 0.5, 0.375, 0.625, 0.375, 0.625, 0.625, 0.0, 0.625, 0.125, 0.375, 0.125, 0.625, 0.75, 0.625, 0.75, 0.625, 1.0, 0.375, 0.625, 0.375, 0.75, 0.125, 0.75, 0.375, 1.0, 0.375, 1.0, 0.375, 0.75, 0.375, 0.625, 0.375, 0.625, 0.125, 0.625, 0.375, 0.75, 0.375, 0.75, 0.375, 0.625, 0.375, 0.5, 0.375, 0.625, 0.125, 0.625, 0.375, 0.5, 0.375, 0.5, 0.375, 0.25, 0.375, 0.25, 0.375, 0.25, 0.375, 0.125, 0.125, 0.625, 0.125, 0.625, 0.375, 0.625, 0.625, 0.25, 0.625, 0.25, 0.625, 0.5, 0.625, 0.0, 0.625, 0.0, 0.625, 0.125, 0.625, 0.125, 0.625, 0.125, 0.625, 0.25, 0.625, 0.625, 0.625, 0.625, 0.625, 0.75, 0.625, 0.125, 0.625, 0.0, 0.625, 0.0, 0.625, 0.25, 0.625, 0.25, 0.625, 0.5, 0.625, 0.125, 0.625, 0.125, 0.625, 0.25, 0.625, 0.5, 0.625, 0.5, 0.625, 0.625, 0.625, 0.75, 0.625, 0.625, 0.625, 0.625, 0.625, 0.5, 0.625, 0.5, 0.625, 0.625, 0.625, 0.25, 0.625, 0.125, 0.625, 0.125, 0.625, 0.75, 0.625, 0.75, 0.625, 1.0, 0.625, 0.625, 0.625, 0.625, 0.625, 0.75, 0.625, 0.25, 0.625, 0.25, 0.625, 0.5, 0.625, 0.75, 0.625, 0.75, 0.625, 1.0, 0.625, 0.0, 0.625, 0.0, 0.625, 0.125, 0.625, 0.25, 0.625, 0.25, 0.625, 0.5, 0.625, 0.625, 0.625, 0.625, 0.625, 0.75, 0.875, 0.625, 0.875, 0.75, 0.625, 0.75, 0.875, 0.5, 0.875, 0.625, 0.625, 0.625, 0.625, 0.625, 0.625, 0.5, 0.625, 0.5, 0.625, 0.125, 0.625, 0.125, 0.625, 0.25, 0.625, 0.75, 0.625, 0.75, 0.625, 1.0, 0.625, 0.125, 0.625, 0.0, 0.625, 0.0])
me_cube_007.materials.append(mat_material_008)
me_cube_007.use_remesh_fix_poles = True
me_cube_007.use_remesh_preserve_attributes = False
me_cube_007.update()
me_cube_007.normals_split_custom_set([tuple(v) for v in zip(*[iter([-1.0, -2.756e-08, 0.0, -1.0, -3.174e-07, 0.0, -1.0, 0.0, 0.0, 0.0, -4.768e-07, -1.0, 0.0, -4.768e-07, -1.0, 0.0, -4.768e-07, -1.0, 1.0, -3.157e-08, 0.0, 1.0, 2.871e-09, 0.0, 1.0, 8.179e-09, 0.0, 1.0, -1.95e-09, 0.0, 1.0, -5.241e-08, 0.0, 1.0, -1.012e-07, 0.0, -1.0, -2.756e-08, 0.0, -1.0, -4.632e-10, 0.0, -1.0, -2.946e-10, 0.0, 0.0, 5.066e-07, 1.0, 0.0, 5.066e-07, 1.0, 0.0, 5.066e-07, 1.0, -1.0, -1.365e-09, 0.0, -1.0, -2.946e-10, 0.0, -1.0, -3.246e-09, 0.0, -1.0, -3.246e-09, 0.0, -1.0, 2.537e-08, 0.0, -1.0, 5.744e-08, 0.0, 1.0, -3.625e-08, 0.0, 1.0, 8.179e-09, 0.0, 1.0, -1.95e-09, 0.0, 0.0, 0.9279, -0.3727, 0.0, 0.9279, -0.3727, 0.0, 0.9279, -0.3727, 0.0, -1.0, 0.0, 0.0, -1.0, 0.0, 0.0, -1.0, 0.0, 0.0, -0.1598, -0.9871, 0.0, -0.1598, -0.9871, 0.0, -0.1598, -0.9871, 0.0, -0.2496, 0.9684, 0.0, -0.2496, 0.9684, 0.0, -0.2496, 0.9684, -1.0, -4.632e-10, 0.0, -1.0, -5.241e-08, 0.0, -1.0, -2.946e-10, 0.0, 0.0, -1.0, 0.0, 0.0, -1.0, 0.0, 0.0, -1.0, 0.0, 0.0, -0.2102, 0.9777, 0.0, -0.2102, 0.9777, 0.0, -0.2102, 0.9777, 1.0, 2.871e-09, 0.0, 1.0, 2.537e-08, 0.0, 1.0, 8.179e-09, 0.0, 0.0, -0.24, -0.9708, 0.0, -0.24, -0.9708, 0.0, -0.24, -0.9708, 0.0, -0.8596, 0.511, 0.0, -0.8596, 0.511, 0.0, -0.8596, 0.511, 1.0, -6.537e-08, 0.0, 1.0, -4.992e-08, 0.0, 1.0, 0.0, 0.0, 1.0, -3.157e-08, 0.0, 1.0, -3.174e-07, 0.0, 1.0, -2.615e-08, 0.0, -1.0, -2.756e-08, 0.0, -1.0, -6.537e-08, 0.0, -1.0, -2.992e-08, 0.0, 1.0, -3.157e-08, 0.0, 1.0, -6.537e-08, 0.0, 1.0, 0.0, 0.0, 0.0, 0.9279, 0.3727, 0.0, 0.9279, 0.3727, 0.0, 0.9279, 0.3727, 1.0, -4.992e-08, 0.0, 1.0, 1.81e-07, 0.0, 1.0, -1.97e-07, 0.0, -1.0, -1.97e-07, 0.0, -1.0, 4.84e-08, 0.0, -1.0, -4.992e-08, 0.0, -1.0, -6.537e-08, 0.0, -1.0, -4.992e-08, 0.0, -1.0, 0.0, 0.0, -1.0, -3.174e-07, 0.0, -1.0, -4.992e-08, 0.0, -1.0, 0.0, 0.0, 1.0, -3.174e-07, 0.0, 1.0, -4.992e-08, 0.0, 1.0, -1.97e-07, 0.0, 0.0, -0.8596, -0.511, 0.0, -0.8596, -0.511, 0.0, -0.8596, -0.511, -1.0, 4.84e-08, 0.0, -1.0, 0.0, 0.0, -1.0, 0.0, 0.0, 0.0, 0.8048, 0.5935, 0.0, 0.8048, 0.5935, 0.0, 0.8048, 0.5935, 0.0, 0.0, -1.0, 0.0, 0.0, -1.0, 0.0, 0.0, -1.0, 1.0, 0.0, 0.0, 1.0, 4.84e-08, 0.0, 1.0, -4.992e-08, 0.0, 0.0, 0.0, 1.0, 0.0, 0.0, 1.0, 0.0, 0.0, 1.0, -1.0, -4.992e-08, 0.0, -1.0, 0.0, 0.0, -1.0, 0.0, 0.0, 0.0, 1.0, 0.0, 0.0, 1.0, 0.0, 0.0, 1.0, 0.0, 0.0, 1.0, 0.0, 0.0, 1.0, 0.0, 0.0, 1.0, 0.0, -1.0, 4.84e-08, 0.0, -1.0, 5.073e-07, 0.0, -1.0, 0.0, 0.0, 1.0, 4.84e-08, 0.0, 1.0, 5.073e-07, 0.0, 1.0, 1.81e-07, 0.0, 0.0, 0.8048, -0.5935, 0.0, 0.8048, -0.5935, 0.0, 0.8048, -0.5935, 1.0, 4.84e-08, 0.0, 1.0, 0.0, 0.0, 1.0, 0.0, 0.0, -1.0, -2.756e-08, 0.0, -1.0, -1.365e-09, 0.0, -1.0, -3.174e-07, 0.0, 0.0, -4.768e-07, -1.0, 0.0, -4.768e-07, -1.0, 0.0, -4.768e-07, -1.0, 1.0, -3.157e-08, 0.0, 1.0, -2.615e-08, 0.0, 1.0, 2.871e-09, 0.0, 1.0, -1.95e-09, 0.0, 1.0, 8.179e-09, 0.0, 1.0, -5.241e-08, 0.0, -1.0, -2.756e-08, 0.0, -1.0, -2.992e-08, 0.0, -1.0, -4.632e-10, 0.0, 0.0, 5.066e-07, 1.0, 0.0, 5.066e-07, 1.0, 0.0, 5.066e-07, 1.0, -1.0, -1.365e-09, 0.0, -1.0, -2.756e-08, 0.0, -1.0, -2.946e-10, 0.0, -1.0, -3.246e-09, 0.0, -1.0, -2.946e-10, 0.0, -1.0, 2.537e-08, 0.0, 1.0, -3.625e-08, 0.0, 1.0, -3.157e-08, 0.0, 1.0, 8.179e-09, 0.0, 0.0, 0.9279, -0.3727, 0.0, 0.9279, -0.3727, 0.0, 0.9279, -0.3727, 0.0, -1.0, 0.0, 0.0, -1.0, 0.0, 0.0, -1.0, 0.0, 0.0, -0.1598, -0.9871, 0.0, -0.1598, -0.9871, 0.0, -0.1598, -0.9871, 0.0, -0.2496, 0.9684, 0.0, -0.2496, 0.9684, 0.0, -0.2496, 0.9684, -1.0, -4.632e-10, 0.0, -1.0, -1.012e-07, 0.0, -1.0, -5.241e-08, 0.0, 0.0, -1.0, 0.0, 0.0, -1.0, 0.0, 0.0, -1.0, 0.0, 0.0, -0.2102, 0.9777, 0.0, -0.2102, 0.9777, 0.0, -0.2102, 0.9777, 1.0, 2.871e-09, 0.0, 1.0, 5.744e-08, 0.0, 1.0, 2.537e-08, 0.0, 0.0, -0.24, -0.9708, 0.0, -0.24, -0.9708, 0.0, -0.24, -0.9708, 0.0, -0.8596, 0.511, 0.0, -0.8596, 0.511, 0.0, -0.8596, 0.511, 1.0, -6.537e-08, 0.0, 1.0, 0.0, 0.0, 1.0, -4.992e-08, 0.0, 1.0, -3.157e-08, 0.0, 1.0, 0.0, 0.0, 1.0, -3.174e-07, 0.0, -1.0, -2.756e-08, 0.0, -1.0, 0.0, 0.0, -1.0, -6.537e-08, 0.0, 1.0, -3.157e-08, 0.0, 1.0, -3.625e-08, 0.0, 1.0, -6.537e-08, 0.0, 0.0, 0.9279, 0.3727, 0.0, 0.9279, 0.3727, 0.0, 0.9279, 0.3727, 1.0, -4.992e-08, 0.0, 1.0, 4.84e-08, 0.0, 1.0, 1.81e-07, 0.0, -1.0, -1.97e-07, 0.0, -1.0, 1.811e-07, 0.0, -1.0, 4.84e-08, 0.0, -1.0, -6.537e-08, 0.0, -1.0, 0.0, 0.0, -1.0, -4.992e-08, 0.0, -1.0, -3.174e-07, 0.0, -1.0, -1.97e-07, 0.0, -1.0, -4.992e-08, 0.0, 1.0, -3.174e-07, 0.0, 1.0, 0.0, 0.0, 1.0, -4.992e-08, 0.0, 0.0, -0.8596, -0.511, 0.0, -0.8596, -0.511, 0.0, -0.8596, -0.511, -1.0, 4.84e-08, 0.0, -1.0, 0.0, 0.0, -1.0, 0.0, 0.0, 0.0, 0.8048, 0.5935, 0.0, 0.8048, 0.5935, 0.0, 0.8048, 0.5935, 0.0, 0.0, -1.0, 0.0, 0.0, -1.0, 0.0, 0.0, -1.0, 1.0, 0.0, 0.0, 1.0, 0.0, 0.0, 1.0, 4.84e-08, 0.0, 0.0, 0.0, 1.0, 0.0, 0.0, 1.0, 0.0, 0.0, 1.0, -1.0, -4.992e-08, 0.0, -1.0, 4.84e-08, 0.0, -1.0, 0.0, 0.0, 0.0, 1.0, 0.0, 0.0, 1.0, 0.0, 0.0, 1.0, 0.0, 0.0, 1.0, 0.0, 0.0, 1.0, 0.0, 0.0, 1.0, 0.0, -1.0, 4.84e-08, 0.0, -1.0, 1.811e-07, 0.0, -1.0, 5.073e-07, 0.0, 1.0, 4.84e-08, 0.0, 1.0, 0.0, 0.0, 1.0, 5.073e-07, 0.0, 0.0, 0.8048, -0.5935, 0.0, 0.8048, -0.5935, 0.0, 0.8048, -0.5935, 1.0, 4.84e-08, 0.0, 1.0, 0.0, 0.0, 1.0, 0.0, 0.0])] * 3)])
me_cube_008 = bpy.data.meshes.new('Cube.008')
me_cube_008.from_pydata([(1.0, 1.0, 1.0), (1.0, 1.0, -1.0), (1.0, -1.0, 1.0), (1.0, -1.0, -1.0), (-1.0, 1.0, 1.0), (-1.0, 1.0, -1.0), (-1.0, -1.0, 1.0), (-1.0, -1.0, -1.0)], [], [(0, 4, 6, 2), (3, 2, 6, 7), (7, 6, 4, 5), (5, 1, 3, 7), (1, 0, 2, 3), (5, 4, 0, 1)])
_uv = me_cube_008.uv_layers.new(name='UVMap')
_uv.uv.foreach_set('vector', [0.625, 0.5, 0.875, 0.5, 0.875, 0.75, 0.625, 0.75, 0.375, 0.75, 0.625, 0.75, 0.625, 1.0, 0.375, 1.0, 0.375, 0.0, 0.625, 0.0, 0.625, 0.25, 0.375, 0.25, 0.125, 0.5, 0.375, 0.5, 0.375, 0.75, 0.125, 0.75, 0.375, 0.5, 0.625, 0.5, 0.625, 0.75, 0.375, 0.75, 0.375, 0.25, 0.625, 0.25, 0.625, 0.5, 0.375, 0.5])
me_cube_008.materials.append(mat_material_002)
me_cube_008.use_remesh_preserve_volume = False
me_cube_008.use_remesh_preserve_attributes = False
me_cube_008.use_mirror_vertex_groups = False
me_cube_008.update()
me_cube_009 = bpy.data.meshes.new('Cube.009')
me_cube_009.from_pydata([(1.0, 1.0, 1.0), (1.0, 1.0, -1.0), (1.0, -1.0, 1.0), (1.0, -1.0, -1.0), (-1.0, 1.0, 1.0), (-1.0, 1.0, -1.0), (-1.0, -1.0, 1.0), (-1.0, -1.0, -1.0)], [], [(0, 4, 6, 2), (3, 2, 6, 7), (7, 6, 4, 5), (5, 1, 3, 7), (1, 0, 2, 3), (5, 4, 0, 1)])
_uv = me_cube_009.uv_layers.new(name='UVMap')
_uv.uv.foreach_set('vector', [0.625, 0.5, 0.875, 0.5, 0.875, 0.75, 0.625, 0.75, 0.375, 0.75, 0.625, 0.75, 0.625, 1.0, 0.375, 1.0, 0.375, 0.0, 0.625, 0.0, 0.625, 0.25, 0.375, 0.25, 0.125, 0.5, 0.375, 0.5, 0.375, 0.75, 0.125, 0.75, 0.375, 0.5, 0.625, 0.5, 0.625, 0.75, 0.375, 0.75, 0.375, 0.25, 0.625, 0.25, 0.625, 0.5, 0.375, 0.5])
me_cube_009.materials.append(mat_material_009)
me_cube_009.use_remesh_preserve_volume = False
me_cube_009.use_remesh_preserve_attributes = False
me_cube_009.use_mirror_vertex_groups = False
me_cube_009.update()
me_cube_010 = bpy.data.meshes.new('Cube.010')
me_cube_010.from_pydata([(1.0, 1.0, 1.0), (1.0, 1.0, -1.0), (1.0, -1.0, 1.0), (1.0, -1.0, -1.0), (-1.0, 1.0, 1.0), (-1.0, 1.0, -1.0), (-1.0, -1.0, 1.0), (-1.0, -1.0, -1.0)], [], [(0, 4, 6, 2), (3, 2, 6, 7), (7, 6, 4, 5), (5, 1, 3, 7), (1, 0, 2, 3), (5, 4, 0, 1)])
_uv = me_cube_010.uv_layers.new(name='UVMap')
_uv.uv.foreach_set('vector', [0.625, 0.5, 0.875, 0.5, 0.875, 0.75, 0.625, 0.75, 0.375, 0.75, 0.625, 0.75, 0.625, 1.0, 0.375, 1.0, 0.375, 0.0, 0.625, 0.0, 0.625, 0.25, 0.375, 0.25, 0.125, 0.5, 0.375, 0.5, 0.375, 0.75, 0.125, 0.75, 0.375, 0.5, 0.625, 0.5, 0.625, 0.75, 0.375, 0.75, 0.375, 0.25, 0.625, 0.25, 0.625, 0.5, 0.375, 0.5])
me_cube_010.materials.append(mat_material_010)
me_cube_010.use_remesh_preserve_volume = False
me_cube_010.use_remesh_preserve_attributes = False
me_cube_010.use_mirror_vertex_groups = False
me_cube_010.update()
me_cube_011 = bpy.data.meshes.new('Cube.011')
me_cube_011.from_pydata([(1.0, 1.0, 1.0), (1.0, 1.0, -1.0), (1.0, -1.0, 1.0), (1.0, -1.0, -1.0), (-1.0, 1.0, 1.0), (-1.0, 1.0, -1.0), (-1.0, -1.0, 1.0), (-1.0, -1.0, -1.0)], [], [(0, 4, 6, 2), (3, 2, 6, 7), (7, 6, 4, 5), (5, 1, 3, 7), (1, 0, 2, 3), (5, 4, 0, 1)])
_uv = me_cube_011.uv_layers.new(name='UVMap')
_uv.uv.foreach_set('vector', [0.625, 0.5, 0.875, 0.5, 0.875, 0.75, 0.625, 0.75, 0.375, 0.75, 0.625, 0.75, 0.625, 1.0, 0.375, 1.0, 0.375, 0.0, 0.625, 0.0, 0.625, 0.25, 0.375, 0.25, 0.125, 0.5, 0.375, 0.5, 0.375, 0.75, 0.125, 0.75, 0.375, 0.5, 0.625, 0.5, 0.625, 0.75, 0.375, 0.75, 0.375, 0.25, 0.625, 0.25, 0.625, 0.5, 0.375, 0.5])
me_cube_011.materials.append(mat_material_011)
me_cube_011.use_remesh_preserve_volume = False
me_cube_011.use_remesh_preserve_attributes = False
me_cube_011.use_mirror_vertex_groups = False
me_cube_011.update()
me_cube_012 = bpy.data.meshes.new('Cube.012')
me_cube_012.from_pydata([(1.0, 1.0, 1.0), (1.0, 1.0, -1.0), (1.0, -1.0, 1.0), (1.0, -1.0, -1.0), (-1.0, 1.0, 1.0), (-1.0, 1.0, -1.0), (-1.0, -1.0, 1.0), (-1.0, -1.0, -1.0)], [], [(0, 4, 6, 2), (3, 2, 6, 7), (7, 6, 4, 5), (5, 1, 3, 7), (1, 0, 2, 3), (5, 4, 0, 1)])
_uv = me_cube_012.uv_layers.new(name='UVMap')
_uv.uv.foreach_set('vector', [0.625, 0.5, 0.875, 0.5, 0.875, 0.75, 0.625, 0.75, 0.375, 0.75, 0.625, 0.75, 0.625, 1.0, 0.375, 1.0, 0.375, 0.0, 0.625, 0.0, 0.625, 0.25, 0.375, 0.25, 0.125, 0.5, 0.375, 0.5, 0.375, 0.75, 0.125, 0.75, 0.375, 0.5, 0.625, 0.5, 0.625, 0.75, 0.375, 0.75, 0.375, 0.25, 0.625, 0.25, 0.625, 0.5, 0.375, 0.5])
me_cube_012.materials.append(mat_material_012)
me_cube_012.use_remesh_preserve_volume = False
me_cube_012.use_remesh_preserve_attributes = False
me_cube_012.use_mirror_vertex_groups = False
me_cube_012.update()
me_cube_013 = bpy.data.meshes.new('Cube.013')
me_cube_013.from_pydata([(1.0, 1.0, 1.0), (1.0, 1.0, -1.0), (1.0, -1.0, 1.0), (1.0, -1.0, -1.0), (-1.0, 1.0, 1.0), (-1.0, 1.0, -1.0), (-1.0, -1.0, 1.0), (-1.0, -1.0, -1.0)], [], [(0, 4, 6, 2), (3, 2, 6, 7), (7, 6, 4, 5), (5, 1, 3, 7), (1, 0, 2, 3), (5, 4, 0, 1)])
_uv = me_cube_013.uv_layers.new(name='UVMap')
_uv.uv.foreach_set('vector', [0.625, 0.5, 0.875, 0.5, 0.875, 0.75, 0.625, 0.75, 0.375, 0.75, 0.625, 0.75, 0.625, 1.0, 0.375, 1.0, 0.375, 0.0, 0.625, 0.0, 0.625, 0.25, 0.375, 0.25, 0.125, 0.5, 0.375, 0.5, 0.375, 0.75, 0.125, 0.75, 0.375, 0.5, 0.625, 0.5, 0.625, 0.75, 0.375, 0.75, 0.375, 0.25, 0.625, 0.25, 0.625, 0.5, 0.375, 0.5])
me_cube_013.materials.append(mat_material_013)
me_cube_013.use_remesh_preserve_volume = False
me_cube_013.use_remesh_preserve_attributes = False
me_cube_013.use_mirror_vertex_groups = False
me_cube_013.update()

# ---- objects
ob_cube = bpy.data.objects.new('Cube', me_cube)
ob_cube_001 = bpy.data.objects.new('Cube.001', me_cube_001)
ob_cube_003 = bpy.data.objects.new('Cube.003', me_cube_003)
ob_cube_004 = bpy.data.objects.new('Cube.004', me_cube_004)
ob_cube_005 = bpy.data.objects.new('Cube.005', me_cube_005)
ob_cube_002 = bpy.data.objects.new('Cube.002', me_cube_006)
ob_cube_006 = bpy.data.objects.new('Cube.006', me_cube_002)
ob_cube_007 = bpy.data.objects.new('Cube.007', me_cube_007)
ob_cube_008 = bpy.data.objects.new('Cube.008', me_cube_008)
ob_cube_009 = bpy.data.objects.new('Cube.009', me_cube_009)
ob_cube_010 = bpy.data.objects.new('Cube.010', me_cube_010)
ob_cube_011 = bpy.data.objects.new('Cube.011', me_cube_011)
ob_cube_012 = bpy.data.objects.new('Cube.012', me_cube_012)
ob_cube_013 = bpy.data.objects.new('Cube.013', me_cube_013)

# ---- transforms, parenting, visibility, modifiers, constraints
ob_cube.location = (0.0, -11.0, 10.0)
ob_cube.scale = (10.0, 0.5, 10.0)
ob_cube.lock_rotations_4d = False
ob_cube.empty_display_type = 'ARROWS'
ob_cube.lineart.crease_threshold = 0.0
ob_cube_001.location = (-5.0, 0.0, 10.0)
ob_cube_001.scale = (1.0, 1.0, 10.0)
ob_cube_001.lock_rotations_4d = False
ob_cube_001.empty_display_type = 'ARROWS'
ob_cube_001.lineart.crease_threshold = 0.0
ob_cube_003.location = (0.0, 0.0, 0.0)
ob_cube_003.rotation_euler = (1.571, -0.0, 0.0)
ob_cube_004.location = (-10.0, 8.0, 0.0)
ob_cube_004.rotation_euler = (1.571, -0.0, 0.0)
ob_cube_005.location = (-10.0, -8.0, 0.0)
ob_cube_005.rotation_euler = (1.571, -0.0, 0.0)
ob_cube_002.location = (0.0, 11.0, 10.0)
ob_cube_002.scale = (10.0, 0.5, 10.0)
ob_cube_002.lock_rotations_4d = False
ob_cube_002.empty_display_type = 'ARROWS'
ob_cube_002.lineart.crease_threshold = 0.0
ob_cube_006.location = (0.0, -20.0, 0.0)
ob_cube_006.rotation_euler = (1.571, -0.0, 0.0)
ob_cube_007.location = (0.0, 20.0, 0.0)
ob_cube_007.rotation_euler = (1.571, -0.0, 0.0)
ob_cube_008.location = (0.0, 0.0, 20.0)
ob_cube_008.scale = (50.0, 50.0, 1.0)
ob_cube_008.lock_rotations_4d = False
ob_cube_008.empty_display_type = 'ARROWS'
ob_cube_008.lineart.crease_threshold = 0.0
ob_cube_009.location = (50.0, 0.0, 10.0)
ob_cube_009.scale = (0.5, 30.0, 10.0)
ob_cube_009.lock_rotations_4d = False
ob_cube_009.empty_display_type = 'ARROWS'
ob_cube_009.lineart.crease_threshold = 0.0
ob_cube_010.location = (-20.0, 0.0, 10.0)
ob_cube_010.scale = (0.5, 30.0, 10.0)
ob_cube_010.lock_rotations_4d = False
ob_cube_010.empty_display_type = 'ARROWS'
ob_cube_010.lineart.crease_threshold = 0.0
ob_cube_011.location = (15.0, 30.0, 10.0)
ob_cube_011.scale = (35.0, 0.5, 10.0)
ob_cube_011.lock_rotations_4d = False
ob_cube_011.empty_display_type = 'ARROWS'
ob_cube_011.lineart.crease_threshold = 0.0
ob_cube_012.location = (15.0, -30.0, 10.0)
ob_cube_012.scale = (35.0, 0.5, 10.0)
ob_cube_012.lock_rotations_4d = False
ob_cube_012.empty_display_type = 'ARROWS'
ob_cube_012.lineart.crease_threshold = 0.0
ob_cube_013.location = (0.0, 0.0, -1.0)
ob_cube_013.scale = (50.0, 50.0, 1.0)
ob_cube_013.lock_rotations_4d = False
ob_cube_013.empty_display_type = 'ARROWS'
ob_cube_013.lineart.crease_threshold = 0.0

# ---- collection membership
col_collection.objects.link(ob_cube)
col_collection.objects.link(ob_cube_001)
col_collection.objects.link(ob_cube_003)
col_collection.objects.link(ob_cube_004)
col_collection.objects.link(ob_cube_005)
col_collection.objects.link(ob_cube_002)
col_collection.objects.link(ob_cube_006)
col_collection.objects.link(ob_cube_007)
col_collection.objects.link(ob_cube_008)
col_collection.objects.link(ob_cube_009)
col_collection.objects.link(ob_cube_010)
col_collection.objects.link(ob_cube_011)
col_collection.objects.link(ob_cube_012)
col_collection.objects.link(ob_cube_013)

# ---- scene / render settings (as saved in the file)
scene.frame_start = 1; scene.frame_end = 250; scene.frame_set(1)
scene.render.engine = 'BLENDER_EEVEE_NEXT'
scene.cycles.sampling_pattern = 'TABULATED_SOBOL'
scene.cycles.use_light_tree = False
scene.view_settings.view_transform = 'Filmic'
bpy.context.view_layer.update()

# ---- added for rendering (the .blend has no active camera and no usable light): camera, sun
cam_auto = bpy.data.cameras.new('AutoCamera')
cam_auto.lens = 50.0
cam_auto.sensor_width = 36.0
cam_auto.clip_end = 2332.19
ob_auto_camera = bpy.data.objects.new('AutoCamera', cam_auto)
scene.collection.objects.link(ob_auto_camera)
ob_auto_camera.location = (133.139, -159.467, 115.811)
ob_auto_camera.rotation_euler = (1.09748, -7.21219e-08, 0.694738)
scene.camera = ob_auto_camera
light_auto_sun = bpy.data.lights.new('AutoSun', 'SUN')
light_auto_sun.energy = 3.0
light_auto_sun.angle = 0.0523599
ob_auto_sun = bpy.data.objects.new('AutoSun', light_auto_sun)
scene.collection.objects.link(ob_auto_sun)
ob_auto_sun.rotation_euler = (0.872665, 0.174533, 0.523599)
bpy.context.view_layer.update()
